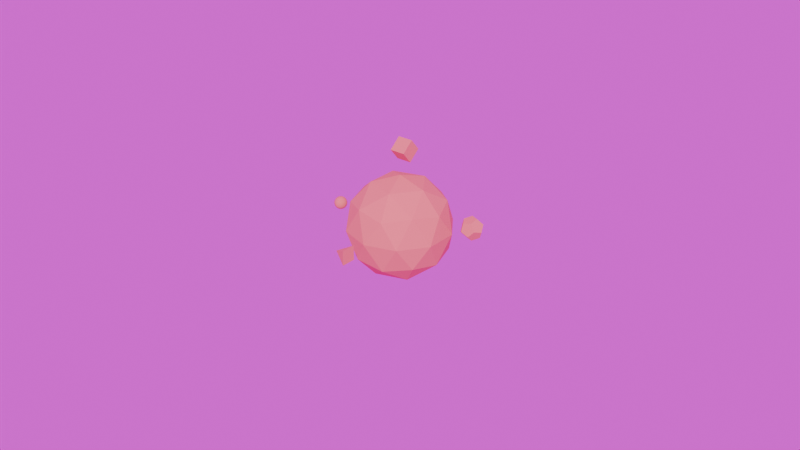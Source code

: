 # Source: egg.blend  (saved by Blender 4.5.90; exported with 4.5.12 LTS)
import bpy
from mathutils import Matrix  # noqa: F401  (used for matrix-valued properties, if any)

bpy.ops.wm.read_factory_settings(use_empty=True)
scene = bpy.context.scene
scene.name = 'Scene'

# ---- collections
col_egg = bpy.data.collections.new('egg'); scene.collection.children.link(col_egg)

# ---- images (referenced by path relative to the original .blend; pixels are not part of the script)
import os
ASSET_DIR = os.environ.get("B2B_ASSET_DIR", "")  # directory of the original .blend (textures are referenced by path, not embedded)
HERE = os.path.dirname(os.path.abspath(__file__))  # packed textures are extracted next to this script under _unpacked/

def load_image(name, relpath, width, height, colorspace="sRGB"):
    """Load a texture the original file referenced (path relative to the .blend, or extracted next to this script)."""
    p = next((c for c in (os.path.join(HERE, relpath), os.path.join(ASSET_DIR, relpath)) if relpath and os.path.exists(c)), "")
    if p:
        img = bpy.data.images.load(p, check_existing=True)
        img.name = name
    else:  # same state as the original file: an image datablock whose file is absent (Cycles renders it pink)
        img = bpy.data.images.new(name, width, height)
        img.source = "FILE"
        img.filepath = "//" + (relpath or name)
    img.colorspace_settings.name = colorspace
    return img
img_bambanani_sunset_4k_exr = load_image('bambanani_sunset_4k.exr', 'bambanani_sunset_4k.exr', 1024, 1024, 'Linear Rec.709')

# ---- materials (node trees are filled in below, after node groups)
mat_egg = bpy.data.materials.new('egg')

# ---- material node trees
mat_egg.use_nodes = True; mat_egg.node_tree.nodes.clear()
_N = mat_egg.node_tree.nodes; _L = mat_egg.node_tree.links
n0 = _N.new('ShaderNodeBsdfPrincipled'); n0.name = 'Principled BSDF'; n0.location = (-200, 100)
n0.inputs[0].default_value = (0.8005, 0.2347, 0.1845, 1.0)
n0.inputs[2].default_value = 1.0
n1 = _N.new('ShaderNodeOutputMaterial'); n1.name = 'Material Output'; n1.location = (200, 100)
_L.new(n0.outputs[0], n1.inputs[0])
n1.is_active_output = True

# ---- world
world_world = bpy.data.worlds.new('World'); scene.world = world_world
world_world.use_nodes = True; world_world.node_tree.nodes.clear()
_N = world_world.node_tree.nodes; _L = world_world.node_tree.links
n0 = _N.new('ShaderNodeOutputWorld'); n0.name = 'World Output'; n0.location = (200, 100)
n1 = _N.new('ShaderNodeBackground'); n1.name = 'Background'; n1.location = (-200, 100)
n2 = _N.new('ShaderNodeTexEnvironment'); n2.name = 'Environment Texture'; n2.location = (-490, 60)
n2.image = img_bambanani_sunset_4k_exr
_L.new(n1.outputs[0], n0.inputs[0])
_L.new(n2.outputs[0], n1.inputs[0])
n0.is_active_output = True
world_world.color = (0.05088, 0.05088, 0.05088)
world_world.sun_shadow_jitter_overblur = 0.0

# ---- meshes
me_icosphere = bpy.data.meshes.new('Icosphere')
me_icosphere.from_pydata([(0.0, 0.0, -1.0), (0.7236, -0.5257, -0.4472), (-0.2764, -0.8506, -0.4472), (-0.8944, 0.0, -0.4472), (-0.2764, 0.8506, -0.4472), (0.7236, 0.5257, -0.4472), (0.2764, -0.8506, 0.4472), (-0.7236, -0.5257, 0.4472), (-0.7236, 0.5257, 0.4472), (0.2764, 0.8506, 0.4472), (0.8944, 0.0, 0.4472), (0.0, 0.0, 1.0), (-0.1625, -0.5, -0.8507), (0.4253, -0.309, -0.8507), (0.2629, -0.809, -0.5257), (0.8506, 0.0, -0.5257), (0.4253, 0.309, -0.8507), (-0.5257, 0.0, -0.8507), (-0.6882, -0.5, -0.5257), (-0.1625, 0.5, -0.8507), (-0.6882, 0.5, -0.5257), (0.2629, 0.809, -0.5257), (0.9511, -0.309, 0.0), (0.9511, 0.309, 0.0), (0.0, -1.0, 0.0), (0.5878, -0.809, 0.0), (-0.9511, -0.309, 0.0), (-0.5878, -0.809, 0.0), (-0.5878, 0.809, 0.0), (-0.9511, 0.309, 0.0), (0.5878, 0.809, 0.0), (0.0, 1.0, 0.0), (0.6882, -0.5, 0.5257), (-0.2629, -0.809, 0.5257), (-0.8506, 0.0, 0.5257), (-0.2629, 0.809, 0.5257), (0.6882, 0.5, 0.5257), (0.1625, -0.5, 0.8507), (0.5257, 0.0, 0.8507), (-0.4253, -0.309, 0.8507), (-0.4253, 0.309, 0.8507), (0.1625, 0.5, 0.8507)], [], [(0, 13, 12), (1, 13, 15), (0, 12, 17), (0, 17, 19), (0, 19, 16), (1, 15, 22), (2, 14, 24), (3, 18, 26), (4, 20, 28), (5, 21, 30), (1, 22, 25), (2, 24, 27), (3, 26, 29), (4, 28, 31), (5, 30, 23), (6, 32, 37), (7, 33, 39), (8, 34, 40), (9, 35, 41), (10, 36, 38), (38, 41, 11), (38, 36, 41), (36, 9, 41), (41, 40, 11), (41, 35, 40), (35, 8, 40), (40, 39, 11), (40, 34, 39), (34, 7, 39), (39, 37, 11), (39, 33, 37), (33, 6, 37), (37, 38, 11), (37, 32, 38), (32, 10, 38), (23, 36, 10), (23, 30, 36), (30, 9, 36), (31, 35, 9), (31, 28, 35), (28, 8, 35), (29, 34, 8), (29, 26, 34), (26, 7, 34), (27, 33, 7), (27, 24, 33), (24, 6, 33), (25, 32, 6), (25, 22, 32), (22, 10, 32), (30, 31, 9), (30, 21, 31), (21, 4, 31), (28, 29, 8), (28, 20, 29), (20, 3, 29), (26, 27, 7), (26, 18, 27), (18, 2, 27), (24, 25, 6), (24, 14, 25), (14, 1, 25), (22, 23, 10), (22, 15, 23), (15, 5, 23), (16, 21, 5), (16, 19, 21), (19, 4, 21), (19, 20, 4), (19, 17, 20), (17, 3, 20), (17, 18, 3), (17, 12, 18), (12, 2, 18), (15, 16, 5), (15, 13, 16), (13, 0, 16), (12, 14, 2), (12, 13, 14), (13, 1, 14)])
_uv = me_icosphere.uv_layers.new(name='UVMap')
_uv.uv.foreach_set('vector', [0.1818, 0.0, 0.2273, 0.07873, 0.1364, 0.07873, 0.2727, 0.1575, 0.3182, 0.07873, 0.3636, 0.1575, 0.9091, 0.0, 0.9545, 0.07873, 0.8636, 0.07873, 0.7273, 0.0, 0.7727, 0.07873, 0.6818, 0.07873, 0.5455, 0.0, 0.5909, 0.07873, 0.5, 0.07873, 0.2727, 0.1575, 0.3636, 0.1575, 0.3182, 0.2362, 0.09091, 0.1575, 0.1818, 0.1575, 0.1364, 0.2362, 0.8182, 0.1575, 0.9091, 0.1575, 0.8636, 0.2362, 0.6364, 0.1575, 0.7273, 0.1575, 0.6818, 0.2362, 0.4545, 0.1575, 0.5455, 0.1575, 0.5, 0.2362, 0.2727, 0.1575, 0.3182, 0.2362, 0.2273, 0.2362, 0.09091, 0.1575, 0.1364, 0.2362, 0.04546, 0.2362, 0.8182, 0.1575, 0.8636, 0.2362, 0.7727, 0.2362, 0.6364, 0.1575, 0.6818, 0.2362, 0.5909, 0.2362, 0.4545, 0.1575, 0.5, 0.2362, 0.4091, 0.2362, 0.1818, 0.3149, 0.2727, 0.3149, 0.2273, 0.3937, 0.0, 0.3149, 0.09091, 0.3149, 0.04546, 0.3937, 0.7273, 0.3149, 0.8182, 0.3149, 0.7727, 0.3937, 0.5455, 0.3149, 0.6364, 0.3149, 0.5909, 0.3937, 0.3636, 0.3149, 0.4545, 0.3149, 0.4091, 0.3937, 0.4091, 0.3937, 0.5, 0.3937, 0.4545, 0.4724, 0.4091, 0.3937, 0.4545, 0.3149, 0.5, 0.3937, 0.4545, 0.3149, 0.5455, 0.3149, 0.5, 0.3937, 0.5909, 0.3937, 0.6818, 0.3937, 0.6364, 0.4724, 0.5909, 0.3937, 0.6364, 0.3149, 0.6818, 0.3937, 0.6364, 0.3149, 0.7273, 0.3149, 0.6818, 0.3937, 0.7727, 0.3937, 0.8636, 0.3937, 0.8182, 0.4724, 0.7727, 0.3937, 0.8182, 0.3149, 0.8636, 0.3937, 0.8182, 0.3149, 0.9091, 0.3149, 0.8636, 0.3937, 0.04546, 0.3937, 0.1364, 0.3937, 0.09091, 0.4724, 0.04546, 0.3937, 0.09091, 0.3149, 0.1364, 0.3937, 0.09091, 0.3149, 0.1818, 0.3149, 0.1364, 0.3937, 0.2273, 0.3937, 0.3182, 0.3937, 0.2727, 0.4724, 0.2273, 0.3937, 0.2727, 0.3149, 0.3182, 0.3937, 0.2727, 0.3149, 0.3636, 0.3149, 0.3182, 0.3937, 0.4091, 0.2362, 0.4545, 0.3149, 0.3636, 0.3149, 0.4091, 0.2362, 0.5, 0.2362, 0.4545, 0.3149, 0.5, 0.2362, 0.5455, 0.3149, 0.4545, 0.3149, 0.5909, 0.2362, 0.6364, 0.3149, 0.5455, 0.3149, 0.5909, 0.2362, 0.6818, 0.2362, 0.6364, 0.3149, 0.6818, 0.2362, 0.7273, 0.3149, 0.6364, 0.3149, 0.7727, 0.2362, 0.8182, 0.3149, 0.7273, 0.3149, 0.7727, 0.2362, 0.8636, 0.2362, 0.8182, 0.3149, 0.8636, 0.2362, 0.9091, 0.3149, 0.8182, 0.3149, 0.04546, 0.2362, 0.09091, 0.3149, 0.0, 0.3149, 0.04546, 0.2362, 0.1364, 0.2362, 0.09091, 0.3149, 0.1364, 0.2362, 0.1818, 0.3149, 0.09091, 0.3149, 0.2273, 0.2362, 0.2727, 0.3149, 0.1818, 0.3149, 0.2273, 0.2362, 0.3182, 0.2362, 0.2727, 0.3149, 0.3182, 0.2362, 0.3636, 0.3149, 0.2727, 0.3149, 0.5, 0.2362, 0.5909, 0.2362, 0.5455, 0.3149, 0.5, 0.2362, 0.5455, 0.1575, 0.5909, 0.2362, 0.5455, 0.1575, 0.6364, 0.1575, 0.5909, 0.2362, 0.6818, 0.2362, 0.7727, 0.2362, 0.7273, 0.3149, 0.6818, 0.2362, 0.7273, 0.1575, 0.7727, 0.2362, 0.7273, 0.1575, 0.8182, 0.1575, 0.7727, 0.2362, 0.8636, 0.2362, 0.9545, 0.2362, 0.9091, 0.3149, 0.8636, 0.2362, 0.9091, 0.1575, 0.9545, 0.2362, 0.9091, 0.1575, 1.0, 0.1575, 0.9545, 0.2362, 0.1364, 0.2362, 0.2273, 0.2362, 0.1818, 0.3149, 0.1364, 0.2362, 0.1818, 0.1575, 0.2273, 0.2362, 0.1818, 0.1575, 0.2727, 0.1575, 0.2273, 0.2362, 0.3182, 0.2362, 0.4091, 0.2362, 0.3636, 0.3149, 0.3182, 0.2362, 0.3636, 0.1575, 0.4091, 0.2362, 0.3636, 0.1575, 0.4545, 0.1575, 0.4091, 0.2362, 0.5, 0.07873, 0.5455, 0.1575, 0.4545, 0.1575, 0.5, 0.07873, 0.5909, 0.07873, 0.5455, 0.1575, 0.5909, 0.07873, 0.6364, 0.1575, 0.5455, 0.1575, 0.6818, 0.07873, 0.7273, 0.1575, 0.6364, 0.1575, 0.6818, 0.07873, 0.7727, 0.07873, 0.7273, 0.1575, 0.7727, 0.07873, 0.8182, 0.1575, 0.7273, 0.1575, 0.8636, 0.07873, 0.9091, 0.1575, 0.8182, 0.1575, 0.8636, 0.07873, 0.9545, 0.07873, 0.9091, 0.1575, 0.9545, 0.07873, 1.0, 0.1575, 0.9091, 0.1575, 0.3636, 0.1575, 0.4091, 0.07873, 0.4545, 0.1575, 0.3636, 0.1575, 0.3182, 0.07873, 0.4091, 0.07873, 0.3182, 0.07873, 0.3636, 0.0, 0.4091, 0.07873, 0.1364, 0.07873, 0.1818, 0.1575, 0.09091, 0.1575, 0.1364, 0.07873, 0.2273, 0.07873, 0.1818, 0.1575, 0.2273, 0.07873, 0.2727, 0.1575, 0.1818, 0.1575])
me_icosphere.materials.append(mat_egg)
me_icosphere.update()
me_sphere = bpy.data.meshes.new('Sphere')
me_sphere.from_pydata([(-1.414, 1.0, 2.384e-07), (9.537e-07, 1.0, -1.414), (9.537e-07, 1.0, 1.414), (1.414, 1.0, 2.384e-07), (-1.414, -1.0, -2.384e-07), (-4.768e-07, -1.0, -1.414), (-4.768e-07, -1.0, 1.414), (1.414, -1.0, -2.384e-07)], [], [(0, 4, 6, 2), (5, 1, 3, 7), (5, 4, 0, 1), (7, 6, 4, 5), (3, 2, 6, 7), (1, 0, 2, 3)])
_uv = me_sphere.uv_layers.new(name='UVMap')
_uv.uv.foreach_set('vector', [0.375, 0.0, 0.625, 0.0, 0.625, 0.25, 0.375, 0.25, 0.375, 0.25, 0.625, 0.25, 0.625, 0.5, 0.375, 0.5, 0.375, 0.5, 0.625, 0.5, 0.625, 0.75, 0.375, 0.75, 0.375, 0.75, 0.625, 0.75, 0.625, 1.0, 0.375, 1.0, 0.125, 0.5, 0.375, 0.5, 0.375, 0.75, 0.125, 0.75, 0.625, 0.5, 0.875, 0.5, 0.875, 0.75, 0.625, 0.75])
me_sphere.materials.append(mat_egg)
me_sphere.update()
me_sphere_001 = bpy.data.meshes.new('Sphere.001')
me_sphere_001.from_pydata([(0.03316, -0.01423, 0.04959), (0.03185, -0.002601, 0.05235), (0.02931, 0.009127, 0.05309), (0.02564, 0.0205, 0.0518), (0.02099, 0.03109, 0.04851), (0.02284, 0.03176, 0.04723), (0.02927, 0.02181, 0.04928), (0.03457, 0.01102, 0.04944), (0.03855, -0.0001952, 0.0477), (0.04104, -0.0114, 0.04412), (0.04196, -0.02217, 0.03885), (0.04126, -0.03208, 0.03209), (0.03898, -0.04076, 0.02409), (0.0352, -0.04788, 0.01517), (0.03007, -0.05316, 0.005661), (0.02378, -0.05639, -0.004063), (0.01658, -0.05745, -0.01363), (0.008738, -0.05631, -0.02268), (0.0005633, -0.05301, -0.03085), (-0.007633, -0.04766, -0.03784), (-0.006077, -0.04669, -0.0393), (0.003616, -0.05111, -0.03372), (0.01317, -0.05355, -0.02684), (0.02222, -0.05394, -0.01893), (0.03041, -0.05226, -0.0103), (0.03744, -0.04856, -0.001266), (0.04302, -0.04301, 0.007814), (0.04696, -0.03579, 0.01659), (0.04908, -0.02721, 0.02474), (0.04933, -0.01758, 0.03193), (0.04767, -0.007268, 0.03789), (0.04419, 0.003319, 0.0424), (0.03901, 0.01378, 0.04528), (0.03232, 0.02371, 0.04641), (0.0244, 0.03273, 0.04577), (0.0256, 0.03396, 0.04418), (0.03469, 0.02614, 0.0433), (0.04243, 0.0173, 0.04076), (0.04855, 0.007805, 0.03665), (0.05281, -0.001992, 0.03113), (0.05503, -0.01171, 0.02441), (0.05514, -0.02098, 0.01676), (0.05313, -0.02945, 0.008458), (0.04908, -0.03678, -0.0001649), (0.04314, -0.0427, -0.008782), (0.03554, -0.04698, -0.01706), (0.02658, -0.04945, -0.02468), (0.0166, -0.05003, -0.03136), (0.005978, -0.04868, -0.03683), (-0.004872, -0.04546, -0.04089), (-0.004066, -0.044, -0.04254), (0.007559, -0.04582, -0.04007), (0.01889, -0.04587, -0.03606), (0.0295, -0.04417, -0.03067), (0.03898, -0.04076, -0.0241), (0.04696, -0.03579, -0.0166), (0.05313, -0.02945, -0.008463), (0.05726, -0.02197, -2.309e-06), (0.05919, -0.01365, 0.008458), (0.05885, -0.004806, 0.01659), (0.05624, 0.004225, 0.02409), (0.05147, 0.01309, 0.03066), (0.04473, 0.02146, 0.03606), (0.03627, 0.029, 0.04006), (0.02641, 0.03542, 0.04253), (0.02679, 0.03705, 0.04088), (0.03701, 0.03218, 0.03683), (0.0458, 0.02608, 0.03136), (0.05284, 0.01898, 0.02468), (0.05785, 0.01114, 0.01706), (0.06063, 0.002882, 0.008777), (0.06108, -0.00549, 0.0001602), (0.05919, -0.01365, -0.008463), (0.05502, -0.02129, -0.01676), (0.04874, -0.02811, -0.02441), (0.04058, -0.03385, -0.03113), (0.03087, -0.03828, -0.03665), (0.01997, -0.04125, -0.04076), (0.008298, -0.04263, -0.04331), (-0.00369, -0.04237, -0.04419), (-0.003757, -0.04065, -0.04577), (0.008166, -0.03925, -0.04642), (0.01978, -0.03634, -0.04528), (0.03063, -0.03203, -0.0424), (0.0403, -0.02649, -0.03789), (0.04842, -0.01993, -0.03193), (0.05469, -0.01261, -0.02474), (0.05885, -0.004806, -0.0166), (0.06075, 0.003185, -0.007819), (0.06031, 0.01105, 0.001261), (0.05756, 0.0185, 0.01029), (0.0526, 0.02523, 0.01893), (0.04561, 0.03099, 0.02684), (0.03687, 0.03557, 0.03371), (0.02672, 0.03877, 0.03929), (0.02621, 0.04053, 0.03783), (0.03588, 0.03902, 0.03084), (0.04416, 0.03601, 0.02267), (0.05075, 0.03162, 0.01363), (0.05539, 0.02601, 0.004058), (0.05791, 0.0194, -0.005666), (0.05819, 0.01204, -0.01517), (0.05624, 0.004225, -0.0241), (0.05213, -0.003756, -0.03209), (0.04602, -0.01159, -0.03886), (0.03813, -0.01898, -0.04413), (0.02878, -0.02564, -0.0477), (0.01833, -0.03132, -0.04945), (0.00717, -0.03579, -0.04929), (-0.004265, -0.03889, -0.04724), (-0.005195, -0.03716, -0.04852), (0.005345, -0.0324, -0.0518), (0.01568, -0.02639, -0.0531), (0.02541, -0.01937, -0.05235), (0.03417, -0.01161, -0.04959), (0.04161, -0.003399, -0.04493), (0.04745, 0.004942, -0.03854), (0.05147, 0.01309, -0.03067), (0.05352, 0.02074, -0.02162), (0.0535, 0.02759, -0.01174), (0.05143, 0.03338, -0.001406), (0.04738, 0.03789, 0.008979), (0.04152, 0.04094, 0.01902), (0.03405, 0.04242, 0.02833), (0.02528, 0.04226, 0.03655), (0.02396, 0.0439, 0.0355), (0.03147, 0.04562, 0.02626), (0.03777, 0.04559, 0.01602), (0.04261, 0.0438, 0.005166), (0.04582, 0.04034, -0.00589), (0.04727, 0.03532, -0.01672), (0.0469, 0.02894, -0.02691), (0.04473, 0.02146, -0.03606), (0.04084, 0.01315, -0.04383), (0.03538, 0.004329, -0.04991), (0.02856, -0.004654, -0.05408), (0.02064, -0.01346, -0.05616), (0.01193, -0.02174, -0.05609), (0.002764, -0.0292, -0.05387), (-0.006511, -0.03553, -0.04957), (-0.008162, -0.03405, -0.05035), (-0.0004747, -0.02631, -0.0554), (0.007231, -0.01756, -0.05832), (0.01466, -0.008126, -0.059), (0.02152, 0.001616, -0.05741), (0.02756, 0.0113, -0.05361), (0.03254, 0.02054, -0.04776), (0.03627, 0.029, -0.04007), (0.0386, 0.03634, -0.03084), (0.03945, 0.04228, -0.02042), (0.03879, 0.0466, -0.009223), (0.03663, 0.04913, 0.002332), (0.03307, 0.04977, 0.0138), (0.02823, 0.0485, 0.02473), (0.02231, 0.04537, 0.03471), (0.02039, 0.04662, 0.03423), (0.02446, 0.05096, 0.02379), (0.02759, 0.05334, 0.01243), (0.02966, 0.05368, 0.0005869), (0.03059, 0.05195, -0.01127), (0.03034, 0.04822, -0.0227), (0.02893, 0.04264, -0.03326), (0.02641, 0.03542, -0.04254), (0.02287, 0.02684, -0.05018), (0.01845, 0.01723, -0.05589), (0.01333, 0.006959, -0.05946), (0.007688, -0.003582, -0.06074), (0.001754, -0.01399, -0.05969), (-0.004247, -0.02385, -0.05635), (-0.01009, -0.0328, -0.05083), (-0.01221, -0.03181, -0.051), (-0.008408, -0.02191, -0.05666), (-0.004286, -0.01117, -0.06015), (5.548e-07, -1.153e-06, -0.06133), (0.004287, 0.01117, -0.06015), (0.008409, 0.02191, -0.05666), (0.01221, 0.03181, -0.051), (0.01554, 0.04049, -0.04337), (0.01827, 0.04761, -0.03408), (0.0203, 0.0529, -0.02347), (0.02155, 0.05616, -0.01197), (0.02197, 0.05726, -2.307e-06), (0.02155, 0.05616, 0.01196), (0.0203, 0.0529, 0.02347), (0.01827, 0.04761, 0.03407), (0.01603, 0.04829, 0.03423), (0.01591, 0.05424, 0.02379), (0.01518, 0.05811, 0.01243), (0.01386, 0.05974, 0.0005869), (0.01201, 0.05908, -0.01127), (0.009703, 0.05614, -0.0227), (0.00702, 0.05105, -0.03326), (0.004067, 0.044, -0.04254), (0.0009584, 0.03525, -0.05018), (-0.002188, 0.02515, -0.05589), (-0.005249, 0.01409, -0.05946), (-0.008109, 0.00248, -0.06074), (-0.01066, -0.009223, -0.05969), (-0.0128, -0.02057, -0.05635), (-0.01444, -0.03113, -0.05083), (-0.01671, -0.03077, -0.05035), (-0.01725, -0.01988, -0.0554), (-0.01712, -0.008213, -0.05832), (-0.01633, 0.003765, -0.059), (-0.01492, 0.0156, -0.05741), (-0.01293, 0.02683, -0.05361), (-0.01044, 0.03703, -0.04776), (-0.007558, 0.04581, -0.04007), (-0.004382, 0.05283, -0.03084), (-0.001037, 0.05782, -0.02042), (0.002347, 0.06059, -0.009222), (0.005641, 0.06102, 0.002332), (0.008719, 0.05912, 0.0138), (0.01146, 0.05494, 0.02473), (0.01376, 0.04865, 0.03471), (0.01155, 0.04866, 0.0355), (0.007124, 0.05496, 0.02626), (0.002422, 0.05915, 0.01602), (-0.002374, 0.06106, 0.005166), (-0.007078, 0.06063, -0.00589), (-0.01151, 0.05787, -0.01672), (-0.0155, 0.05289, -0.02691), (-0.01889, 0.04587, -0.03606), (-0.02156, 0.03709, -0.04383), (-0.0234, 0.02688, -0.04991), (-0.02434, 0.01565, -0.05408), (-0.02435, 0.003805, -0.05616), (-0.02341, -0.008181, -0.05609), (-0.02158, -0.01985, -0.05387), (-0.01892, -0.03076, -0.04957), (-0.02099, -0.0311, -0.04852), (-0.02564, -0.02051, -0.0518), (-0.02931, -0.009129, -0.0531), (-0.03185, 0.002599, -0.05235), (-0.03316, 0.01423, -0.04959), (-0.0332, 0.02531, -0.04493), (-0.03197, 0.03542, -0.03854), (-0.0295, 0.04416, -0.03067), (-0.0259, 0.05122, -0.02162), (-0.02131, 0.0563, -0.01174), (-0.0159, 0.05922, -0.001406), (-0.009875, 0.05986, 0.008979), (-0.003472, 0.0582, 0.01902), (0.003064, 0.05431, 0.02833), (0.009483, 0.04833, 0.03655), (0.007634, 0.04766, 0.03783), (-0.0005621, 0.053, 0.03084), (-0.008737, 0.05631, 0.02267), (-0.01658, 0.05745, 0.01363), (-0.02378, 0.05639, 0.004058), (-0.03007, 0.05315, -0.005666), (-0.0352, 0.04788, -0.01517), (-0.03898, 0.04076, -0.0241), (-0.04126, 0.03208, -0.03209), (-0.04196, 0.02216, -0.03886), (-0.04104, 0.0114, -0.04413), (-0.03855, 0.0001929, -0.0477), (-0.03457, -0.01102, -0.04945), (-0.02927, -0.02181, -0.04929), (-0.02284, -0.03176, -0.04724), (-0.0244, -0.03273, -0.04577), (-0.03232, -0.02371, -0.04642), (-0.039, -0.01378, -0.04528), (-0.04419, -0.003321, -0.0424), (-0.04767, 0.007266, -0.03789), (-0.04933, 0.01757, -0.03193), (-0.04908, 0.02721, -0.02474), (-0.04695, 0.03579, -0.0166), (-0.04302, 0.043, -0.007819), (-0.03744, 0.04856, 0.001261), (-0.03041, 0.05225, 0.01029), (-0.02222, 0.05394, 0.01893), (-0.01317, 0.05355, 0.02684), (-0.003615, 0.0511, 0.03371), (0.006078, 0.04669, 0.03929), (0.004873, 0.04545, 0.04088), (-0.005977, 0.04867, 0.03683), (-0.0166, 0.05002, 0.03136), (-0.02658, 0.04945, 0.02468), (-0.03554, 0.04698, 0.01706), (-0.04314, 0.0427, 0.008777), (-0.04908, 0.03678, 0.0001602), (-0.05313, 0.02945, -0.008463), (-0.05514, 0.02098, -0.01676), (-0.05503, 0.01171, -0.02441), (-0.05281, 0.00199, -0.03113), (-0.04855, -0.007808, -0.03665), (-0.04243, -0.01731, -0.04076), (-0.03468, -0.02614, -0.04331), (-0.0256, -0.03397, -0.04419), (-0.02641, -0.03543, -0.04254), (-0.03627, -0.029, -0.04007), (-0.04473, -0.02146, -0.03606), (-0.05147, -0.01309, -0.03067), (-0.05624, -0.004227, -0.0241), (-0.05885, 0.004804, -0.0166), (-0.05919, 0.01365, -0.008463), (-0.05726, 0.02197, -2.304e-06), (-0.05313, 0.02945, 0.008458), (-0.04695, 0.03579, 0.01659), (-0.03898, 0.04076, 0.02409), (-0.0295, 0.04416, 0.03066), (-0.01889, 0.04587, 0.03606), (-0.007558, 0.04581, 0.04006), (0.004067, 0.044, 0.04253), (0.003691, 0.04237, 0.04418), (-0.008297, 0.04263, 0.0433), (-0.01997, 0.04125, 0.04076), (-0.03087, 0.03828, 0.03665), (-0.04058, 0.03384, 0.03113), (-0.04874, 0.0281, 0.02441), (-0.05502, 0.02129, 0.01676), (-0.05919, 0.01365, 0.008458), (-0.06108, 0.005488, -0.0001649), (-0.06063, -0.002884, -0.008782), (-0.05785, -0.01115, -0.01706), (-0.05284, -0.01898, -0.02468), (-0.0458, -0.02608, -0.03136), (-0.037, -0.03218, -0.03683), (-0.02678, -0.03705, -0.04089), (-0.02672, -0.03877, -0.0393), (-0.03687, -0.03557, -0.03372), (-0.04561, -0.031, -0.02684), (-0.0526, -0.02523, -0.01893), (-0.05756, -0.0185, -0.0103), (-0.06031, -0.01106, -0.001266), (-0.06075, -0.003188, 0.007814), (-0.05885, 0.004804, 0.01659), (-0.05468, 0.01261, 0.02474), (-0.04842, 0.01993, 0.03193), (-0.0403, 0.02649, 0.03789), (-0.03062, 0.03203, 0.0424), (-0.01977, 0.03633, 0.04528), (-0.008165, 0.03924, 0.04641), (0.003758, 0.04065, 0.04577), (0.004266, 0.03889, 0.04723), (-0.007168, 0.03579, 0.04928), (-0.01833, 0.03132, 0.04944), (-0.02878, 0.02564, 0.0477), (-0.03813, 0.01898, 0.04412), (-0.04601, 0.01159, 0.03885), (-0.05213, 0.003753, 0.03209), (-0.05624, -0.004227, 0.02409), (-0.05819, -0.01204, 0.01517), (-0.0579, -0.0194, 0.005661), (-0.05539, -0.02601, -0.004063), (-0.05075, -0.03162, -0.01363), (-0.04416, -0.03601, -0.02268), (-0.03588, -0.03902, -0.03085), (-0.02621, -0.04054, -0.03784), (-0.02528, -0.04227, -0.03655), (-0.03405, -0.04242, -0.02833), (-0.04151, -0.04094, -0.01902), (-0.04738, -0.03789, -0.008984), (-0.05143, -0.03338, 0.001401), (-0.0535, -0.02759, 0.01173), (-0.05352, -0.02074, 0.02161), (-0.05147, -0.01309, 0.03066), (-0.04745, -0.004944, 0.03853), (-0.04161, 0.003396, 0.04492), (-0.03417, 0.01161, 0.04959), (-0.02541, 0.01937, 0.05235), (-0.01568, 0.02639, 0.05309), (-0.005344, 0.03239, 0.0518), (0.005196, 0.03716, 0.04851), (0.006512, 0.03552, 0.04957), (-0.002763, 0.02919, 0.05386), (-0.01193, 0.02174, 0.05609), (-0.02064, 0.01346, 0.05616), (-0.02856, 0.004651, 0.05407), (-0.03538, -0.004332, 0.04991), (-0.04084, -0.01315, 0.04382), (-0.04473, -0.02146, 0.03606), (-0.0469, -0.02895, 0.0269), (-0.04727, -0.03532, 0.01672), (-0.04582, -0.04034, 0.005886), (-0.04261, -0.0438, -0.00517), (-0.03777, -0.04559, -0.01603), (-0.03147, -0.04562, -0.02627), (-0.02396, -0.0439, -0.0355), (-0.01554, -0.04049, -0.04337), (-0.02231, -0.04537, -0.03472), (-0.02823, -0.0485, -0.02474), (-0.03307, -0.04978, -0.0138), (-0.03663, -0.04914, -0.002337), (-0.03878, -0.04661, 0.009218), (-0.03945, -0.04229, 0.02042), (-0.0386, -0.03634, 0.03083), (-0.03627, -0.029, 0.04006), (-0.03254, -0.02054, 0.04775), (-0.02756, -0.0113, 0.05361), (-0.02152, -0.001618, 0.0574), (-0.01466, 0.008124, 0.05899), (-0.00723, 0.01755, 0.05832), (0.0004758, 0.02631, 0.0554), (0.008163, 0.03405, 0.05035), (0.01554, 0.04049, 0.04336), (0.01009, 0.0328, 0.05083), (0.004248, 0.02385, 0.05634), (-0.001753, 0.01398, 0.05969), (-0.007687, 0.00358, 0.06074), (-0.01333, -0.006961, 0.05946), (-0.01845, -0.01723, 0.05589), (-0.02287, -0.02685, 0.05017), (-0.02641, -0.03543, 0.04253), (-0.02893, -0.04264, 0.03325), (-0.03034, -0.04822, 0.0227), (-0.03059, -0.05195, 0.01127), (-0.02966, -0.05368, -0.0005915), (-0.02759, -0.05335, -0.01243), (-0.02446, -0.05096, -0.02379), (-0.02039, -0.04662, -0.03424), (-0.01827, -0.04761, -0.03408), (-0.0203, -0.0529, -0.02347), (-0.02155, -0.05616, -0.01197), (-0.02197, -0.05726, -2.305e-06), (-0.02155, -0.05616, 0.01196), (-0.0203, -0.0529, 0.02347), (-0.01827, -0.04761, 0.03407), (-0.01554, -0.04049, 0.04336), (-0.01221, -0.03181, 0.05099), (-0.004286, -0.01117, 0.06015), (5.548e-07, -1.153e-06, 0.06133), (0.004287, 0.01117, 0.06015), (0.008409, 0.02191, 0.05666), (0.01221, 0.03181, 0.05099), (0.0332, -0.02531, 0.04492), (0.03197, -0.03542, 0.03853), (0.0295, -0.04417, 0.03066), (0.02591, -0.05122, 0.02161), (0.02131, -0.0563, 0.01173), (0.0159, -0.05922, 0.001401), (0.009876, -0.05986, -0.008984), (0.003474, -0.0582, -0.01902), (-0.003063, -0.05431, -0.02833), (-0.009481, -0.04833, -0.03655), (0.02434, -0.01565, 0.05407), (0.02435, -0.003808, 0.05616), (0.02342, 0.008179, 0.05609), (0.02158, 0.01985, 0.05386), (0.01892, 0.03076, 0.04957), (0.0234, -0.02689, 0.04991), (0.02156, -0.03709, 0.04382), (0.01889, -0.04587, 0.03606), (0.0155, -0.05289, 0.0269), (0.01151, -0.05788, 0.01672), (0.007079, -0.06064, 0.005886), (0.002375, -0.06107, -0.00517), (-0.00242, -0.05915, -0.01603), (-0.007123, -0.05496, -0.02627), (-0.01155, -0.04866, -0.0355), (0.01492, -0.0156, 0.0574), (0.01633, -0.003767, 0.05899), (0.01712, 0.008211, 0.05832), (0.01725, 0.01987, 0.0554), (0.01671, 0.03077, 0.05035), (0.01293, -0.02683, 0.05361), (0.01044, -0.03704, 0.04775), (0.007559, -0.04582, 0.04006), (0.004383, -0.05283, 0.03083), (0.001038, -0.05782, 0.02042), (-0.002346, -0.06059, 0.009218), (-0.00564, -0.06103, -0.002337), (-0.008718, -0.05912, -0.0138), (-0.01146, -0.05494, -0.02474), (-0.01376, -0.04865, -0.03472), (0.005251, -0.01409, 0.05946), (0.008111, -0.002482, 0.06074), (0.01066, 0.00922, 0.05969), (0.0128, 0.02057, 0.05634), (0.01444, 0.03113, 0.05083), (0.002189, -0.02515, 0.05589), (-0.0009573, -0.03525, 0.05017), (-0.004066, -0.044, 0.04253), (-0.007019, -0.05105, 0.03325), (-0.009702, -0.05614, 0.0227), (-0.01201, -0.05908, 0.01127), (-0.01386, -0.05974, -0.0005915), (-0.01518, -0.05811, -0.01243), (-0.01591, -0.05424, -0.02379), (-0.01603, -0.0483, -0.03424), (-0.008408, -0.02191, 0.05666)], [], [(437, 438, 453, 452), (474, 473, 419, 418), (448, 447, 462, 463), (477, 476, 416, 415), (445, 444, 459, 460), (476, 475, 417, 416), (457, 456, 471, 472), (439, 440, 455, 454), (480, 479, 413, 412), (459, 458, 473, 474), (380, 480, 412), (468, 469, 424, 423), (465, 464, 479, 480), (471, 466, 421, 481), (453, 454, 469, 468), (472, 471, 481, 420), (449, 448, 463, 464), (462, 461, 476, 477), (444, 443, 458, 459), (461, 460, 475, 476), (436, 437, 452, 451), (464, 463, 478, 479), (446, 445, 460, 461), (460, 459, 474, 475), (454, 455, 470, 469), (440, 396, 455), (380, 465, 480), (463, 462, 477, 478), (452, 453, 468, 467), (451, 452, 467, 466), (380, 450, 465), (458, 457, 472, 473), (443, 442, 457, 458), (428, 427, 442, 443), (2, 3, 439, 438), (450, 449, 464, 465), (432, 431, 446, 447), (441, 436, 451, 456), (434, 433, 448, 449), (447, 446, 461, 462), (3, 4, 440, 439), (438, 439, 454, 453), (0, 1, 437, 436), (442, 441, 456, 457), (427, 426, 441, 442), (429, 428, 443, 444), (430, 429, 444, 445), (380, 435, 450), (435, 434, 449, 450), (16, 15, 431, 432), (426, 0, 436, 441), (380, 19, 435), (17, 16, 432, 433), (19, 18, 434, 435), (15, 14, 430, 431), (431, 430, 445, 446), (10, 9, 0, 426), (7, 6, 3, 2), (433, 432, 447, 448), (6, 5, 4, 3), (4, 396, 440), (11, 10, 426, 427), (1, 2, 438, 437), (14, 13, 429, 430), (30, 31, 8, 9), (9, 8, 1, 0), (24, 25, 14, 15), (13, 12, 428, 429), (20, 21, 18, 19), (8, 7, 2, 1), (26, 27, 12, 13), (18, 17, 433, 434), (33, 34, 5, 6), (5, 396, 4), (34, 396, 5), (22, 23, 16, 17), (380, 20, 19), (28, 29, 10, 11), (12, 11, 427, 428), (21, 22, 17, 18), (40, 39, 30, 29), (27, 28, 11, 12), (43, 42, 27, 26), (39, 38, 31, 30), (41, 40, 29, 28), (42, 41, 28, 27), (23, 24, 15, 16), (46, 45, 24, 23), (45, 44, 25, 24), (31, 32, 7, 8), (35, 396, 34), (32, 33, 6, 7), (380, 49, 20), (29, 30, 9, 10), (44, 43, 26, 25), (25, 26, 13, 14), (69, 68, 61, 60), (65, 396, 64), (76, 75, 54, 53), (78, 77, 52, 51), (72, 71, 58, 57), (68, 67, 62, 61), (66, 65, 64, 63), (71, 70, 59, 58), (70, 69, 60, 59), (80, 81, 78, 79), (67, 66, 63, 62), (87, 88, 71, 72), (380, 79, 50), (47, 46, 23, 22), (86, 87, 72, 73), (75, 74, 55, 54), (90, 91, 68, 69), (85, 86, 73, 74), (94, 396, 65), (100, 99, 90, 89), (84, 85, 74, 75), (37, 36, 33, 32), (103, 102, 87, 86), (81, 82, 77, 78), (380, 80, 79), (82, 83, 76, 77), (83, 84, 75, 76), (89, 90, 69, 70), (88, 89, 70, 71), (93, 94, 65, 66), (91, 92, 67, 68), (92, 93, 66, 67), (380, 109, 80), (102, 101, 88, 87), (106, 105, 84, 83), (107, 106, 83, 82), (105, 104, 85, 84), (99, 98, 91, 90), (95, 396, 94), (108, 107, 82, 81), (98, 97, 92, 91), (109, 108, 81, 80), (96, 95, 94, 93), (97, 96, 93, 92), (36, 35, 34, 33), (124, 396, 95), (104, 103, 86, 85), (101, 100, 89, 88), (112, 113, 106, 107), (110, 111, 108, 109), (114, 115, 104, 105), (117, 118, 101, 102), (48, 47, 22, 21), (122, 123, 96, 97), (123, 124, 95, 96), (115, 116, 103, 104), (380, 110, 109), (111, 112, 107, 108), (116, 117, 102, 103), (118, 119, 100, 101), (121, 122, 97, 98), (119, 120, 99, 100), (113, 114, 105, 106), (120, 121, 98, 99), (133, 132, 117, 116), (125, 396, 124), (380, 139, 110), (127, 126, 123, 122), (139, 138, 111, 110), (136, 135, 114, 113), (126, 125, 124, 123), (131, 130, 119, 118), (134, 133, 116, 115), (130, 129, 120, 119), (49, 48, 21, 20), (129, 128, 121, 120), (137, 136, 113, 112), (135, 134, 115, 114), (128, 127, 122, 121), (132, 131, 118, 117), (149, 150, 129, 130), (144, 145, 134, 135), (63, 64, 35, 36), (145, 146, 133, 134), (380, 140, 139), (138, 137, 112, 111), (146, 147, 132, 133), (141, 142, 137, 138), (152, 153, 126, 127), (154, 396, 125), (151, 152, 127, 128), (143, 144, 135, 136), (147, 148, 131, 132), (150, 151, 128, 129), (153, 154, 125, 126), (140, 141, 138, 139), (167, 166, 143, 142), (168, 167, 142, 141), (158, 157, 152, 151), (380, 169, 140), (166, 165, 144, 143), (160, 159, 150, 149), (163, 162, 147, 146), (164, 163, 146, 145), (161, 160, 149, 148), (52, 53, 46, 47), (159, 158, 151, 150), (157, 156, 153, 152), (142, 143, 136, 137), (156, 155, 154, 153), (148, 149, 130, 131), (155, 396, 154), (172, 173, 166, 167), (53, 54, 45, 46), (171, 172, 167, 168), (175, 176, 163, 164), (162, 161, 148, 147), (182, 183, 156, 157), (169, 168, 141, 140), (174, 175, 164, 165), (165, 164, 145, 144), (180, 181, 158, 159), (179, 180, 159, 160), (176, 177, 162, 163), (184, 396, 155), (173, 174, 165, 166), (183, 184, 155, 156), (177, 178, 161, 162), (194, 193, 176, 175), (178, 179, 160, 161), (198, 197, 172, 171), (197, 196, 173, 172), (189, 188, 181, 180), (193, 192, 177, 176), (191, 190, 179, 178), (380, 199, 170), (58, 59, 40, 41), (186, 185, 184, 183), (199, 198, 171, 170), (380, 170, 169), (195, 194, 175, 174), (181, 182, 157, 158), (185, 396, 184), (170, 171, 168, 169), (50, 51, 48, 49), (207, 208, 191, 192), (208, 209, 190, 191), (190, 189, 180, 179), (200, 201, 198, 199), (196, 195, 174, 173), (212, 213, 186, 187), (187, 186, 183, 182), (206, 207, 192, 193), (192, 191, 178, 177), (204, 205, 194, 195), (188, 187, 182, 181), (211, 212, 187, 188), (205, 206, 193, 194), (214, 396, 185), (202, 203, 196, 197), (380, 200, 199), (227, 226, 203, 202), (213, 214, 185, 186), (380, 229, 200), (201, 202, 197, 198), (222, 221, 208, 207), (228, 227, 202, 201), (54, 55, 44, 45), (216, 215, 214, 213), (226, 225, 204, 203), (210, 211, 188, 189), (221, 220, 209, 208), (209, 210, 189, 190), (220, 219, 210, 209), (203, 204, 195, 196), (217, 216, 213, 212), (235, 236, 223, 224), (215, 396, 214), (232, 233, 226, 227), (225, 224, 205, 204), (237, 238, 221, 222), (223, 222, 207, 206), (233, 234, 225, 226), (224, 223, 206, 205), (234, 235, 224, 225), (229, 228, 201, 200), (243, 244, 215, 216), (218, 217, 212, 211), (244, 396, 215), (219, 218, 211, 210), (56, 57, 42, 43), (236, 237, 222, 223), (252, 251, 238, 237), (230, 231, 228, 229), (259, 258, 231, 230), (240, 241, 218, 219), (257, 256, 233, 232), (239, 240, 219, 220), (64, 396, 35), (249, 248, 241, 240), (241, 242, 217, 218), (380, 230, 229), (258, 257, 232, 231), (231, 232, 227, 228), (245, 396, 244), (242, 243, 216, 217), (256, 255, 234, 233), (238, 239, 220, 221), (380, 259, 230), (255, 254, 235, 234), (265, 266, 253, 254), (250, 249, 240, 239), (273, 274, 245, 246), (251, 250, 239, 238), (269, 270, 249, 250), (248, 247, 242, 241), (261, 262, 257, 258), (254, 253, 236, 235), (260, 261, 258, 259), (253, 252, 237, 236), (51, 52, 47, 48), (268, 269, 250, 251), (247, 246, 243, 242), (246, 245, 244, 243), (275, 396, 274), (267, 268, 251, 252), (285, 284, 265, 264), (380, 260, 259), (61, 62, 37, 38), (289, 288, 261, 260), (271, 272, 247, 248), (270, 271, 248, 249), (262, 263, 256, 257), (266, 267, 252, 253), (272, 273, 246, 247), (274, 396, 245), (286, 285, 264, 263), (264, 265, 254, 255), (278, 277, 272, 271), (263, 264, 255, 256), (303, 304, 275, 276), (292, 293, 286, 287), (291, 292, 287, 288), (293, 294, 285, 286), (290, 291, 288, 289), (302, 303, 276, 277), (294, 295, 284, 285), (301, 302, 277, 278), (297, 298, 281, 282), (295, 296, 283, 284), (296, 297, 282, 283), (380, 50, 49), (282, 281, 268, 267), (299, 300, 279, 280), (380, 290, 289), (304, 396, 275), (380, 319, 290), (311, 310, 299, 298), (307, 306, 303, 302), (57, 58, 41, 42), (281, 280, 269, 268), (316, 315, 294, 293), (300, 301, 278, 279), (317, 316, 293, 292), (298, 299, 280, 281), (306, 305, 304, 303), (309, 308, 301, 300), (319, 318, 291, 290), (314, 313, 296, 295), (318, 317, 292, 291), (315, 314, 295, 294), (305, 396, 304), (332, 333, 306, 307), (310, 309, 300, 299), (329, 330, 309, 310), (308, 307, 302, 301), (331, 332, 307, 308), (330, 331, 308, 309), (328, 329, 310, 311), (333, 334, 305, 306), (326, 327, 312, 313), (320, 321, 318, 319), (62, 63, 36, 37), (284, 283, 266, 265), (323, 324, 315, 316), (313, 312, 297, 296), (327, 328, 311, 312), (312, 311, 298, 297), (337, 336, 333, 332), (347, 346, 323, 322), (55, 56, 43, 44), (287, 286, 263, 262), (335, 396, 334), (380, 320, 319), (349, 348, 321, 320), (334, 396, 305), (343, 342, 327, 326), (322, 323, 316, 317), (338, 337, 332, 331), (321, 322, 317, 318), (341, 340, 329, 328), (325, 326, 313, 314), (336, 335, 334, 333), (324, 325, 314, 315), (380, 349, 320), (352, 353, 346, 347), (344, 343, 326, 325), (358, 359, 340, 341), (339, 338, 331, 330), (351, 352, 347, 348), (342, 341, 328, 327), (354, 355, 344, 345), (345, 344, 325, 324), (59, 60, 39, 40), (279, 278, 271, 270), (346, 345, 324, 323), (348, 347, 322, 321), (360, 361, 338, 339), (340, 339, 330, 329), (350, 351, 348, 349), (355, 356, 343, 344), (60, 61, 38, 39), (277, 276, 273, 272), (363, 364, 335, 336), (361, 362, 337, 338), (353, 354, 345, 346), (356, 357, 342, 343), (362, 363, 336, 337), (380, 350, 349), (374, 373, 356, 355), (357, 358, 341, 342), (376, 375, 354, 353), (359, 360, 339, 340), (368, 367, 362, 361), (364, 396, 335), (379, 378, 351, 350), (380, 379, 350), (369, 368, 361, 360), (371, 370, 359, 358), (375, 374, 355, 354), (383, 384, 376, 377), (372, 371, 358, 357), (393, 394, 366, 367), (373, 372, 357, 356), (74, 73, 56, 55), (283, 282, 267, 266), (370, 369, 360, 359), (378, 377, 352, 351), (377, 376, 353, 352), (365, 396, 364), (366, 365, 364, 363), (367, 366, 363, 362), (380, 289, 260), (391, 392, 368, 369), (382, 383, 377, 378), (395, 396, 365), (390, 391, 369, 370), (389, 390, 370, 371), (392, 393, 367, 368), (381, 382, 378, 379), (394, 395, 365, 366), (384, 385, 375, 376), (380, 381, 379), (387, 388, 372, 373), (385, 386, 374, 375), (388, 389, 371, 372), (386, 387, 373, 374), (79, 78, 51, 50), (399, 398, 394, 393), (402, 401, 391, 390), (400, 399, 393, 392), (408, 407, 385, 384), (409, 408, 384, 383), (411, 410, 382, 381), (73, 72, 57, 56), (280, 279, 270, 269), (405, 404, 388, 387), (401, 400, 392, 391), (407, 406, 386, 385), (380, 411, 381), (404, 403, 389, 388), (406, 405, 387, 386), (403, 402, 390, 389), (410, 409, 383, 382), (397, 396, 395), (481, 421, 401, 402), (398, 397, 395, 394), (417, 418, 405, 406), (380, 412, 411), (416, 417, 406, 407), (422, 423, 399, 400), (415, 416, 407, 408), (421, 422, 400, 401), (425, 396, 397), (420, 481, 402, 403), (414, 415, 408, 409), (419, 420, 403, 404), (77, 76, 53, 52), (276, 275, 274, 273), (418, 419, 404, 405), (466, 467, 422, 421), (412, 413, 410, 411), (479, 478, 414, 413), (423, 424, 398, 399), (469, 470, 425, 424), (38, 37, 32, 31), (288, 287, 262, 261), (475, 474, 418, 417), (413, 414, 409, 410), (467, 468, 423, 422), (478, 477, 415, 414), (456, 451, 466, 471), (470, 396, 425), (455, 396, 470), (473, 472, 420, 419), (424, 425, 397, 398)])
me_sphere_001.polygons.foreach_set('use_smooth', [True] * 512)
_uv = me_sphere_001.uv_layers.new(name='UVMap')
_uv.uv.foreach_set('vector', [0.8438, 0.75, 0.8437, 0.8125, 0.8125, 0.8125, 0.8125, 0.75, 0.7812, 0.4375, 0.7812, 0.5, 0.75, 0.5, 0.75, 0.4375, 0.8437, 0.1875, 0.8438, 0.25, 0.8125, 0.25, 0.8125, 0.1875, 0.7812, 0.25, 0.7812, 0.3125, 0.75, 0.3125, 0.75, 0.25, 0.8438, 0.375, 0.8437, 0.4375, 0.8125, 0.4375, 0.8125, 0.375, 0.7812, 0.3125, 0.7812, 0.375, 0.75, 0.375, 0.75, 0.3125, 0.8125, 0.5625, 0.8125, 0.625, 0.7812, 0.625, 0.7812, 0.5625, 0.8438, 0.875, 0.8438, 0.9375, 0.8125, 0.9375, 0.8125, 0.875, 0.7812, 0.0625, 0.7812, 0.125, 0.75, 0.125, 0.75, 0.0625, 0.8125, 0.4375, 0.8125, 0.5, 0.7812, 0.5, 0.7812, 0.4375, 0.7656, 0.0, 0.7812, 0.0625, 0.75, 0.0625, 0.7812, 0.8125, 0.7812, 0.875, 0.75, 0.875, 0.75, 0.8125, 0.8125, 0.0625, 0.8125, 0.125, 0.7812, 0.125, 0.7812, 0.0625, 0.7812, 0.625, 0.7812, 0.6875, 0.75, 0.6875, 0.75, 0.625, 0.8125, 0.8125, 0.8125, 0.875, 0.7812, 0.875, 0.7812, 0.8125, 0.7812, 0.5625, 0.7812, 0.625, 0.75, 0.625, 0.75, 0.5625, 0.8438, 0.125, 0.8437, 0.1875, 0.8125, 0.1875, 0.8125, 0.125, 0.8125, 0.25, 0.8125, 0.3125, 0.7812, 0.3125, 0.7812, 0.25, 0.8437, 0.4375, 0.8437, 0.5, 0.8125, 0.5, 0.8125, 0.4375, 0.8125, 0.3125, 0.8125, 0.375, 0.7812, 0.375, 0.7812, 0.3125, 0.8437, 0.6875, 0.8438, 0.75, 0.8125, 0.75, 0.8125, 0.6875, 0.8125, 0.125, 0.8125, 0.1875, 0.7812, 0.1875, 0.7812, 0.125, 0.8437, 0.3125, 0.8438, 0.375, 0.8125, 0.375, 0.8125, 0.3125, 0.8125, 0.375, 0.8125, 0.4375, 0.7812, 0.4375, 0.7812, 0.375, 0.8125, 0.875, 0.8125, 0.9375, 0.7812, 0.9375, 0.7812, 0.875, 0.8438, 0.9375, 0.8281, 1.0, 0.8125, 0.9375, 0.7969, 0.0, 0.8125, 0.0625, 0.7812, 0.0625, 0.8125, 0.1875, 0.8125, 0.25, 0.7812, 0.25, 0.7812, 0.1875, 0.8125, 0.75, 0.8125, 0.8125, 0.7812, 0.8125, 0.7812, 0.75, 0.8125, 0.6875, 0.8125, 0.75, 0.7812, 0.75, 0.7812, 0.6875, 0.8281, 0.0, 0.8438, 0.0625, 0.8125, 0.0625, 0.8125, 0.5, 0.8125, 0.5625, 0.7812, 0.5625, 0.7812, 0.5, 0.8437, 0.5, 0.8437, 0.5625, 0.8125, 0.5625, 0.8125, 0.5, 0.875, 0.5, 0.875, 0.5625, 0.8437, 0.5625, 0.8437, 0.5, 0.875, 0.8125, 0.875, 0.875, 0.8438, 0.875, 0.8437, 0.8125, 0.8438, 0.0625, 0.8438, 0.125, 0.8125, 0.125, 0.8125, 0.0625, 0.875, 0.25, 0.875, 0.3125, 0.8437, 0.3125, 0.8438, 0.25, 0.8438, 0.625, 0.8437, 0.6875, 0.8125, 0.6875, 0.8125, 0.625, 0.875, 0.125, 0.875, 0.1875, 0.8437, 0.1875, 0.8438, 0.125, 0.8438, 0.25, 0.8437, 0.3125, 0.8125, 0.3125, 0.8125, 0.25, 0.875, 0.875, 0.875, 0.9375, 0.8438, 0.9375, 0.8438, 0.875, 0.8437, 0.8125, 0.8438, 0.875, 0.8125, 0.875, 0.8125, 0.8125, 0.875, 0.6875, 0.875, 0.75, 0.8438, 0.75, 0.8437, 0.6875, 0.8437, 0.5625, 0.8438, 0.625, 0.8125, 0.625, 0.8125, 0.5625, 0.875, 0.5625, 0.875, 0.625, 0.8438, 0.625, 0.8437, 0.5625, 0.875, 0.4375, 0.875, 0.5, 0.8437, 0.5, 0.8437, 0.4375, 0.875, 0.375, 0.875, 0.4375, 0.8437, 0.4375, 0.8438, 0.375, 0.8594, 0.0, 0.875, 0.0625, 0.8438, 0.0625, 0.875, 0.0625, 0.875, 0.125, 0.8438, 0.125, 0.8438, 0.0625, 0.9062, 0.25, 0.9062, 0.3125, 0.875, 0.3125, 0.875, 0.25, 0.875, 0.625, 0.875, 0.6875, 0.8437, 0.6875, 0.8438, 0.625, 0.8906, 0.0, 0.9062, 0.0625, 0.875, 0.0625, 0.9062, 0.1875, 0.9062, 0.25, 0.875, 0.25, 0.875, 0.1875, 0.9062, 0.0625, 0.9062, 0.125, 0.875, 0.125, 0.875, 0.0625, 0.9062, 0.3125, 0.9062, 0.375, 0.875, 0.375, 0.875, 0.3125, 0.875, 0.3125, 0.875, 0.375, 0.8438, 0.375, 0.8437, 0.3125, 0.9062, 0.625, 0.9062, 0.6875, 0.875, 0.6875, 0.875, 0.625, 0.9062, 0.8125, 0.9062, 0.875, 0.875, 0.875, 0.875, 0.8125, 0.875, 0.1875, 0.875, 0.25, 0.8438, 0.25, 0.8437, 0.1875, 0.9062, 0.875, 0.9062, 0.9375, 0.875, 0.9375, 0.875, 0.875, 0.875, 0.9375, 0.8594, 1.0, 0.8438, 0.9375, 0.9062, 0.5625, 0.9062, 0.625, 0.875, 0.625, 0.875, 0.5625, 0.875, 0.75, 0.875, 0.8125, 0.8437, 0.8125, 0.8438, 0.75, 0.9062, 0.375, 0.9062, 0.4375, 0.875, 0.4375, 0.875, 0.375, 0.9375, 0.6875, 0.9375, 0.75, 0.9062, 0.75, 0.9062, 0.6875, 0.9062, 0.6875, 0.9062, 0.75, 0.875, 0.75, 0.875, 0.6875, 0.9375, 0.3125, 0.9375, 0.375, 0.9062, 0.375, 0.9062, 0.3125, 0.9062, 0.4375, 0.9062, 0.5, 0.875, 0.5, 0.875, 0.4375, 0.9375, 0.0625, 0.9375, 0.125, 0.9062, 0.125, 0.9062, 0.0625, 0.9062, 0.75, 0.9062, 0.8125, 0.875, 0.8125, 0.875, 0.75, 0.9375, 0.4375, 0.9375, 0.5, 0.9062, 0.5, 0.9062, 0.4375, 0.9062, 0.125, 0.9062, 0.1875, 0.875, 0.1875, 0.875, 0.125, 0.9375, 0.875, 0.9375, 0.9375, 0.9062, 0.9375, 0.9062, 0.875, 0.9062, 0.9375, 0.8906, 1.0, 0.875, 0.9375, 0.9375, 0.9375, 0.9219, 1.0, 0.9062, 0.9375, 0.9375, 0.1875, 0.9375, 0.25, 0.9062, 0.25, 0.9062, 0.1875, 0.9219, 0.0, 0.9375, 0.0625, 0.9062, 0.0625, 0.9375, 0.5625, 0.9375, 0.625, 0.9062, 0.625, 0.9062, 0.5625, 0.9062, 0.5, 0.9062, 0.5625, 0.875, 0.5625, 0.875, 0.5, 0.9375, 0.125, 0.9375, 0.1875, 0.9062, 0.1875, 0.9062, 0.125, 0.9688, 0.625, 0.9687, 0.6875, 0.9375, 0.6875, 0.9375, 0.625, 0.9375, 0.5, 0.9375, 0.5625, 0.9062, 0.5625, 0.9062, 0.5, 0.9687, 0.4375, 0.9687, 0.5, 0.9375, 0.5, 0.9375, 0.4375, 0.9687, 0.6875, 0.9688, 0.75, 0.9375, 0.75, 0.9375, 0.6875, 0.9687, 0.5625, 0.9688, 0.625, 0.9375, 0.625, 0.9375, 0.5625, 0.9687, 0.5, 0.9687, 0.5625, 0.9375, 0.5625, 0.9375, 0.5, 0.9375, 0.25, 0.9375, 0.3125, 0.9062, 0.3125, 0.9062, 0.25, 0.9688, 0.25, 0.9687, 0.3125, 0.9375, 0.3125, 0.9375, 0.25, 0.9687, 0.3125, 0.9688, 0.375, 0.9375, 0.375, 0.9375, 0.3125, 0.9375, 0.75, 0.9375, 0.8125, 0.9062, 0.8125, 0.9062, 0.75, 0.9688, 0.9375, 0.9531, 1.0, 0.9375, 0.9375, 0.9375, 0.8125, 0.9375, 0.875, 0.9062, 0.875, 0.9062, 0.8125, 0.9531, 0.0, 0.9688, 0.0625, 0.9375, 0.0625, 0.9375, 0.625, 0.9375, 0.6875, 0.9062, 0.6875, 0.9062, 0.625, 0.9688, 0.375, 0.9687, 0.4375, 0.9375, 0.4375, 0.9375, 0.375, 0.9375, 0.375, 0.9375, 0.4375, 0.9062, 0.4375, 0.9062, 0.375, 0.03125, 0.6875, 0.03125, 0.75, 0.0, 0.75, 0.0, 0.6875, 0.03125, 0.9375, 0.01562, 1.0, 0.0, 0.9375, 0.03125, 0.25, 0.03125, 0.3125, 0.0, 0.3125, 0.0, 0.25, 0.03125, 0.125, 0.03125, 0.1875, 0.0, 0.1875, 0.0, 0.125, 0.03125, 0.5, 0.03125, 0.5625, 0.0, 0.5625, 0.0, 0.5, 0.03125, 0.75, 0.03125, 0.8125, 0.0, 0.8125, 0.0, 0.75, 0.03125, 0.875, 0.03125, 0.9375, 0.0, 0.9375, 0.0, 0.875, 0.03125, 0.5625, 0.03125, 0.625, 0.0, 0.625, 0.0, 0.5625, 0.03125, 0.625, 0.03125, 0.6875, 0.0, 0.6875, 0.0, 0.625, 0.0625, 0.0625, 0.0625, 0.125, 0.03125, 0.125, 0.03125, 0.0625, 0.03125, 0.8125, 0.03125, 0.875, 0.0, 0.875, 0.0, 0.8125, 0.0625, 0.5, 0.0625, 0.5625, 0.03125, 0.5625, 0.03125, 0.5, 0.01562, 0.0, 0.03125, 0.0625, 0.0, 0.0625, 0.9687, 0.1875, 0.9688, 0.25, 0.9375, 0.25, 0.9375, 0.1875, 0.0625, 0.4375, 0.0625, 0.5, 0.03125, 0.5, 0.03125, 0.4375, 0.03125, 0.3125, 0.03125, 0.375, 0.0, 0.375, 0.0, 0.3125, 0.0625, 0.6875, 0.0625, 0.75, 0.03125, 0.75, 0.03125, 0.6875, 0.0625, 0.375, 0.0625, 0.4375, 0.03125, 0.4375, 0.03125, 0.375, 0.0625, 0.9375, 0.04687, 1.0, 0.03125, 0.9375, 0.09375, 0.625, 0.09375, 0.6875, 0.0625, 0.6875, 0.0625, 0.625, 0.0625, 0.3125, 0.0625, 0.375, 0.03125, 0.375, 0.03125, 0.3125, 0.9687, 0.8125, 0.9687, 0.875, 0.9375, 0.875, 0.9375, 0.8125, 0.09375, 0.4375, 0.09375, 0.5, 0.0625, 0.5, 0.0625, 0.4375, 0.0625, 0.125, 0.0625, 0.1875, 0.03125, 0.1875, 0.03125, 0.125, 0.04687, 0.0, 0.0625, 0.0625, 0.03125, 0.0625, 0.0625, 0.1875, 0.0625, 0.25, 0.03125, 0.25, 0.03125, 0.1875, 0.0625, 0.25, 0.0625, 0.3125, 0.03125, 0.3125, 0.03125, 0.25, 0.0625, 0.625, 0.0625, 0.6875, 0.03125, 0.6875, 0.03125, 0.625, 0.0625, 0.5625, 0.0625, 0.625, 0.03125, 0.625, 0.03125, 0.5625, 0.0625, 0.875, 0.0625, 0.9375, 0.03125, 0.9375, 0.03125, 0.875, 0.0625, 0.75, 0.0625, 0.8125, 0.03125, 0.8125, 0.03125, 0.75, 0.0625, 0.8125, 0.0625, 0.875, 0.03125, 0.875, 0.03125, 0.8125, 0.07812, 0.0, 0.09375, 0.0625, 0.0625, 0.0625, 0.09375, 0.5, 0.09375, 0.5625, 0.0625, 0.5625, 0.0625, 0.5, 0.09375, 0.25, 0.09375, 0.3125, 0.0625, 0.3125, 0.0625, 0.25, 0.09375, 0.1875, 0.09375, 0.25, 0.0625, 0.25, 0.0625, 0.1875, 0.09375, 0.3125, 0.09375, 0.375, 0.0625, 0.375, 0.0625, 0.3125, 0.09375, 0.6875, 0.09375, 0.75, 0.0625, 0.75, 0.0625, 0.6875, 0.09375, 0.9375, 0.07812, 1.0, 0.0625, 0.9375, 0.09375, 0.125, 0.09375, 0.1875, 0.0625, 0.1875, 0.0625, 0.125, 0.09375, 0.75, 0.09375, 0.8125, 0.0625, 0.8125, 0.0625, 0.75, 0.09375, 0.0625, 0.09375, 0.125, 0.0625, 0.125, 0.0625, 0.0625, 0.09375, 0.875, 0.09375, 0.9375, 0.0625, 0.9375, 0.0625, 0.875, 0.09375, 0.8125, 0.09375, 0.875, 0.0625, 0.875, 0.0625, 0.8125, 0.9687, 0.875, 0.9688, 0.9375, 0.9375, 0.9375, 0.9375, 0.875, 0.125, 0.9375, 0.1094, 1.0, 0.09375, 0.9375, 0.09375, 0.375, 0.09375, 0.4375, 0.0625, 0.4375, 0.0625, 0.375, 0.09375, 0.5625, 0.09375, 0.625, 0.0625, 0.625, 0.0625, 0.5625, 0.125, 0.1875, 0.125, 0.25, 0.09375, 0.25, 0.09375, 0.1875, 0.125, 0.0625, 0.125, 0.125, 0.09375, 0.125, 0.09375, 0.0625, 0.125, 0.3125, 0.125, 0.375, 0.09375, 0.375, 0.09375, 0.3125, 0.125, 0.5, 0.125, 0.5625, 0.09375, 0.5625, 0.09375, 0.5, 0.9687, 0.125, 0.9687, 0.1875, 0.9375, 0.1875, 0.9375, 0.125, 0.125, 0.8125, 0.125, 0.875, 0.09375, 0.875, 0.09375, 0.8125, 0.125, 0.875, 0.125, 0.9375, 0.09375, 0.9375, 0.09375, 0.875, 0.125, 0.375, 0.125, 0.4375, 0.09375, 0.4375, 0.09375, 0.375, 0.1094, 0.0, 0.125, 0.0625, 0.09375, 0.0625, 0.125, 0.125, 0.125, 0.1875, 0.09375, 0.1875, 0.09375, 0.125, 0.125, 0.4375, 0.125, 0.5, 0.09375, 0.5, 0.09375, 0.4375, 0.125, 0.5625, 0.125, 0.625, 0.09375, 0.625, 0.09375, 0.5625, 0.125, 0.75, 0.125, 0.8125, 0.09375, 0.8125, 0.09375, 0.75, 0.125, 0.625, 0.125, 0.6875, 0.09375, 0.6875, 0.09375, 0.625, 0.125, 0.25, 0.125, 0.3125, 0.09375, 0.3125, 0.09375, 0.25, 0.125, 0.6875, 0.125, 0.75, 0.09375, 0.75, 0.09375, 0.6875, 0.1562, 0.4375, 0.1562, 0.5, 0.125, 0.5, 0.125, 0.4375, 0.1563, 0.9375, 0.1406, 1.0, 0.125, 0.9375, 0.1406, 0.0, 0.1563, 0.0625, 0.125, 0.0625, 0.1562, 0.8125, 0.1562, 0.875, 0.125, 0.875, 0.125, 0.8125, 0.1563, 0.0625, 0.1562, 0.125, 0.125, 0.125, 0.125, 0.0625, 0.1562, 0.25, 0.1562, 0.3125, 0.125, 0.3125, 0.125, 0.25, 0.1562, 0.875, 0.1563, 0.9375, 0.125, 0.9375, 0.125, 0.875, 0.1562, 0.5625, 0.1563, 0.625, 0.125, 0.625, 0.125, 0.5625, 0.1563, 0.375, 0.1562, 0.4375, 0.125, 0.4375, 0.125, 0.375, 0.1563, 0.625, 0.1562, 0.6875, 0.125, 0.6875, 0.125, 0.625, 0.9688, 0.0625, 0.9687, 0.125, 0.9375, 0.125, 0.9375, 0.0625, 0.1562, 0.6875, 0.1562, 0.75, 0.125, 0.75, 0.125, 0.6875, 0.1562, 0.1875, 0.1562, 0.25, 0.125, 0.25, 0.125, 0.1875, 0.1562, 0.3125, 0.1563, 0.375, 0.125, 0.375, 0.125, 0.3125, 0.1562, 0.75, 0.1562, 0.8125, 0.125, 0.8125, 0.125, 0.75, 0.1562, 0.5, 0.1562, 0.5625, 0.125, 0.5625, 0.125, 0.5, 0.1875, 0.625, 0.1875, 0.6875, 0.1562, 0.6875, 0.1563, 0.625, 0.1875, 0.3125, 0.1875, 0.375, 0.1563, 0.375, 0.1562, 0.3125, 1.0, 0.875, 1.0, 0.9375, 0.9688, 0.9375, 0.9687, 0.875, 0.1875, 0.375, 0.1875, 0.4375, 0.1562, 0.4375, 0.1563, 0.375, 0.1719, 0.0, 0.1875, 0.0625, 0.1563, 0.0625, 0.1562, 0.125, 0.1562, 0.1875, 0.125, 0.1875, 0.125, 0.125, 0.1875, 0.4375, 0.1875, 0.5, 0.1562, 0.5, 0.1562, 0.4375, 0.1875, 0.125, 0.1875, 0.1875, 0.1562, 0.1875, 0.1562, 0.125, 0.1875, 0.8125, 0.1875, 0.875, 0.1562, 0.875, 0.1562, 0.8125, 0.1875, 0.9375, 0.1719, 1.0, 0.1563, 0.9375, 0.1875, 0.75, 0.1875, 0.8125, 0.1562, 0.8125, 0.1562, 0.75, 0.1875, 0.25, 0.1875, 0.3125, 0.1562, 0.3125, 0.1562, 0.25, 0.1875, 0.5, 0.1875, 0.5625, 0.1562, 0.5625, 0.1562, 0.5, 0.1875, 0.6875, 0.1875, 0.75, 0.1562, 0.75, 0.1562, 0.6875, 0.1875, 0.875, 0.1875, 0.9375, 0.1563, 0.9375, 0.1562, 0.875, 0.1875, 0.0625, 0.1875, 0.125, 0.1562, 0.125, 0.1563, 0.0625, 0.2188, 0.1875, 0.2188, 0.25, 0.1875, 0.25, 0.1875, 0.1875, 0.2188, 0.125, 0.2188, 0.1875, 0.1875, 0.1875, 0.1875, 0.125, 0.2188, 0.75, 0.2188, 0.8125, 0.1875, 0.8125, 0.1875, 0.75, 0.2031, 0.0, 0.2188, 0.0625, 0.1875, 0.0625, 0.2188, 0.25, 0.2188, 0.3125, 0.1875, 0.3125, 0.1875, 0.25, 0.2188, 0.625, 0.2188, 0.6875, 0.1875, 0.6875, 0.1875, 0.625, 0.2188, 0.4375, 0.2187, 0.5, 0.1875, 0.5, 0.1875, 0.4375, 0.2188, 0.375, 0.2188, 0.4375, 0.1875, 0.4375, 0.1875, 0.375, 0.2188, 0.5625, 0.2188, 0.625, 0.1875, 0.625, 0.1875, 0.5625, 1.0, 0.1875, 1.0, 0.25, 0.9688, 0.25, 0.9687, 0.1875, 0.2188, 0.6875, 0.2188, 0.75, 0.1875, 0.75, 0.1875, 0.6875, 0.2188, 0.8125, 0.2188, 0.875, 0.1875, 0.875, 0.1875, 0.8125, 0.1875, 0.1875, 0.1875, 0.25, 0.1562, 0.25, 0.1562, 0.1875, 0.2188, 0.875, 0.2188, 0.9375, 0.1875, 0.9375, 0.1875, 0.875, 0.1875, 0.5625, 0.1875, 0.625, 0.1563, 0.625, 0.1562, 0.5625, 0.2188, 0.9375, 0.2031, 1.0, 0.1875, 0.9375, 0.25, 0.1875, 0.25, 0.25, 0.2188, 0.25, 0.2188, 0.1875, 1.0, 0.25, 1.0, 0.3125, 0.9687, 0.3125, 0.9688, 0.25, 0.25, 0.125, 0.25, 0.1875, 0.2188, 0.1875, 0.2188, 0.125, 0.25, 0.375, 0.25, 0.4375, 0.2188, 0.4375, 0.2188, 0.375, 0.2187, 0.5, 0.2188, 0.5625, 0.1875, 0.5625, 0.1875, 0.5, 0.25, 0.8125, 0.25, 0.875, 0.2188, 0.875, 0.2188, 0.8125, 0.2188, 0.0625, 0.2188, 0.125, 0.1875, 0.125, 0.1875, 0.0625, 0.25, 0.3125, 0.25, 0.375, 0.2188, 0.375, 0.2188, 0.3125, 0.2188, 0.3125, 0.2188, 0.375, 0.1875, 0.375, 0.1875, 0.3125, 0.25, 0.6875, 0.25, 0.75, 0.2188, 0.75, 0.2188, 0.6875, 0.25, 0.625, 0.25, 0.6875, 0.2188, 0.6875, 0.2188, 0.625, 0.25, 0.4375, 0.25, 0.5, 0.2187, 0.5, 0.2188, 0.4375, 0.25, 0.9375, 0.2344, 1.0, 0.2188, 0.9375, 0.25, 0.25, 0.25, 0.3125, 0.2188, 0.3125, 0.2188, 0.25, 0.25, 0.875, 0.25, 0.9375, 0.2188, 0.9375, 0.2188, 0.875, 0.25, 0.5, 0.25, 0.5625, 0.2188, 0.5625, 0.2187, 0.5, 0.2812, 0.375, 0.2812, 0.4375, 0.25, 0.4375, 0.25, 0.375, 0.25, 0.5625, 0.25, 0.625, 0.2188, 0.625, 0.2188, 0.5625, 0.2812, 0.125, 0.2812, 0.1875, 0.25, 0.1875, 0.25, 0.125, 0.2812, 0.1875, 0.2812, 0.25, 0.25, 0.25, 0.25, 0.1875, 0.2812, 0.6875, 0.2812, 0.75, 0.25, 0.75, 0.25, 0.6875, 0.2812, 0.4375, 0.2812, 0.5, 0.25, 0.5, 0.25, 0.4375, 0.2812, 0.5625, 0.2812, 0.625, 0.25, 0.625, 0.25, 0.5625, 0.2656, 0.0, 0.2812, 0.0625, 0.25, 0.0625, 1.0, 0.5625, 1.0, 0.625, 0.9688, 0.625, 0.9687, 0.5625, 0.2812, 0.875, 0.2812, 0.9375, 0.25, 0.9375, 0.25, 0.875, 0.2812, 0.0625, 0.2812, 0.125, 0.25, 0.125, 0.25, 0.0625, 0.2344, 0.0, 0.25, 0.0625, 0.2188, 0.0625, 0.2812, 0.3125, 0.2812, 0.375, 0.25, 0.375, 0.25, 0.3125, 0.25, 0.75, 0.25, 0.8125, 0.2188, 0.8125, 0.2188, 0.75, 0.2812, 0.9375, 0.2656, 1.0, 0.25, 0.9375, 0.25, 0.0625, 0.25, 0.125, 0.2188, 0.125, 0.2188, 0.0625, 1.0, 0.0625, 1.0, 0.125, 0.9687, 0.125, 0.9688, 0.0625, 0.3125, 0.5, 0.3125, 0.5625, 0.2812, 0.5625, 0.2812, 0.5, 0.3125, 0.5625, 0.3125, 0.625, 0.2812, 0.625, 0.2812, 0.5625, 0.2812, 0.625, 0.2812, 0.6875, 0.25, 0.6875, 0.25, 0.625, 0.3125, 0.0625, 0.3125, 0.125, 0.2812, 0.125, 0.2812, 0.0625, 0.2812, 0.25, 0.2812, 0.3125, 0.25, 0.3125, 0.25, 0.25, 0.3125, 0.8125, 0.3125, 0.875, 0.2812, 0.875, 0.2812, 0.8125, 0.2812, 0.8125, 0.2812, 0.875, 0.25, 0.875, 0.25, 0.8125, 0.3125, 0.4375, 0.3125, 0.5, 0.2812, 0.5, 0.2812, 0.4375, 0.2812, 0.5, 0.2812, 0.5625, 0.25, 0.5625, 0.25, 0.5, 0.3125, 0.3125, 0.3125, 0.375, 0.2812, 0.375, 0.2812, 0.3125, 0.2812, 0.75, 0.2812, 0.8125, 0.25, 0.8125, 0.25, 0.75, 0.3125, 0.75, 0.3125, 0.8125, 0.2812, 0.8125, 0.2812, 0.75, 0.3125, 0.375, 0.3125, 0.4375, 0.2812, 0.4375, 0.2812, 0.375, 0.3125, 0.9375, 0.2969, 1.0, 0.2812, 0.9375, 0.3125, 0.1875, 0.3125, 0.25, 0.2812, 0.25, 0.2812, 0.1875, 0.2969, 0.0, 0.3125, 0.0625, 0.2812, 0.0625, 0.3438, 0.1875, 0.3438, 0.25, 0.3125, 0.25, 0.3125, 0.1875, 0.3125, 0.875, 0.3125, 0.9375, 0.2812, 0.9375, 0.2812, 0.875, 0.3281, 0.0, 0.3438, 0.0625, 0.3125, 0.0625, 0.3125, 0.125, 0.3125, 0.1875, 0.2812, 0.1875, 0.2812, 0.125, 0.3437, 0.5, 0.3438, 0.5625, 0.3125, 0.5625, 0.3125, 0.5, 0.3438, 0.125, 0.3438, 0.1875, 0.3125, 0.1875, 0.3125, 0.125, 1.0, 0.3125, 1.0, 0.375, 0.9688, 0.375, 0.9687, 0.3125, 0.3438, 0.875, 0.3438, 0.9375, 0.3125, 0.9375, 0.3125, 0.875, 0.3438, 0.25, 0.3438, 0.3125, 0.3125, 0.3125, 0.3125, 0.25, 0.3125, 0.6875, 0.3125, 0.75, 0.2812, 0.75, 0.2812, 0.6875, 0.3438, 0.5625, 0.3438, 0.625, 0.3125, 0.625, 0.3125, 0.5625, 0.3125, 0.625, 0.3125, 0.6875, 0.2812, 0.6875, 0.2812, 0.625, 0.3438, 0.625, 0.3438, 0.6875, 0.3125, 0.6875, 0.3125, 0.625, 0.3125, 0.25, 0.3125, 0.3125, 0.2812, 0.3125, 0.2812, 0.25, 0.3438, 0.8125, 0.3438, 0.875, 0.3125, 0.875, 0.3125, 0.8125, 0.375, 0.375, 0.375, 0.4375, 0.3438, 0.4375, 0.3438, 0.375, 0.3438, 0.9375, 0.3281, 1.0, 0.3125, 0.9375, 0.375, 0.1875, 0.375, 0.25, 0.3438, 0.25, 0.3438, 0.1875, 0.3438, 0.3125, 0.3438, 0.375, 0.3125, 0.375, 0.3125, 0.3125, 0.375, 0.5, 0.375, 0.5625, 0.3438, 0.5625, 0.3437, 0.5, 0.3438, 0.4375, 0.3437, 0.5, 0.3125, 0.5, 0.3125, 0.4375, 0.375, 0.25, 0.375, 0.3125, 0.3438, 0.3125, 0.3438, 0.25, 0.3438, 0.375, 0.3438, 0.4375, 0.3125, 0.4375, 0.3125, 0.375, 0.375, 0.3125, 0.375, 0.375, 0.3438, 0.375, 0.3438, 0.3125, 0.3438, 0.0625, 0.3438, 0.125, 0.3125, 0.125, 0.3125, 0.0625, 0.375, 0.875, 0.375, 0.9375, 0.3438, 0.9375, 0.3438, 0.875, 0.3438, 0.75, 0.3438, 0.8125, 0.3125, 0.8125, 0.3125, 0.75, 0.375, 0.9375, 0.3594, 1.0, 0.3438, 0.9375, 0.3438, 0.6875, 0.3438, 0.75, 0.3125, 0.75, 0.3125, 0.6875, 1.0, 0.4375, 1.0, 0.5, 0.9687, 0.5, 0.9687, 0.4375, 0.375, 0.4375, 0.375, 0.5, 0.3437, 0.5, 0.3438, 0.4375, 0.4062, 0.5, 0.4062, 0.5625, 0.375, 0.5625, 0.375, 0.5, 0.375, 0.0625, 0.375, 0.125, 0.3438, 0.125, 0.3438, 0.0625, 0.4062, 0.0625, 0.4062, 0.125, 0.375, 0.125, 0.375, 0.0625, 0.375, 0.6875, 0.375, 0.75, 0.3438, 0.75, 0.3438, 0.6875, 0.4062, 0.1875, 0.4062, 0.25, 0.375, 0.25, 0.375, 0.1875, 0.375, 0.625, 0.375, 0.6875, 0.3438, 0.6875, 0.3438, 0.625, 1.0, 0.9375, 0.9844, 1.0, 0.9688, 0.9375, 0.4062, 0.6875, 0.4062, 0.75, 0.375, 0.75, 0.375, 0.6875, 0.375, 0.75, 0.375, 0.8125, 0.3438, 0.8125, 0.3438, 0.75, 0.3594, 0.0, 0.375, 0.0625, 0.3438, 0.0625, 0.4062, 0.125, 0.4062, 0.1875, 0.375, 0.1875, 0.375, 0.125, 0.375, 0.125, 0.375, 0.1875, 0.3438, 0.1875, 0.3438, 0.125, 0.4062, 0.9375, 0.3906, 1.0, 0.375, 0.9375, 0.375, 0.8125, 0.375, 0.875, 0.3438, 0.875, 0.3438, 0.8125, 0.4062, 0.25, 0.4062, 0.3125, 0.375, 0.3125, 0.375, 0.25, 0.375, 0.5625, 0.375, 0.625, 0.3438, 0.625, 0.3438, 0.5625, 0.3906, 0.0, 0.4062, 0.0625, 0.375, 0.0625, 0.4062, 0.3125, 0.4062, 0.375, 0.375, 0.375, 0.375, 0.3125, 0.4375, 0.375, 0.4375, 0.4375, 0.4062, 0.4375, 0.4062, 0.375, 0.4062, 0.625, 0.4062, 0.6875, 0.375, 0.6875, 0.375, 0.625, 0.4375, 0.875, 0.4375, 0.9375, 0.4062, 0.9375, 0.4062, 0.875, 0.4062, 0.5625, 0.4062, 0.625, 0.375, 0.625, 0.375, 0.5625, 0.4375, 0.625, 0.4375, 0.6875, 0.4062, 0.6875, 0.4062, 0.625, 0.4062, 0.75, 0.4062, 0.8125, 0.375, 0.8125, 0.375, 0.75, 0.4375, 0.125, 0.4375, 0.1875, 0.4062, 0.1875, 0.4062, 0.125, 0.4062, 0.375, 0.4062, 0.4375, 0.375, 0.4375, 0.375, 0.375, 0.4375, 0.0625, 0.4375, 0.125, 0.4062, 0.125, 0.4062, 0.0625, 0.4062, 0.4375, 0.4062, 0.5, 0.375, 0.5, 0.375, 0.4375, 1.0, 0.125, 1.0, 0.1875, 0.9687, 0.1875, 0.9687, 0.125, 0.4375, 0.5625, 0.4375, 0.625, 0.4062, 0.625, 0.4062, 0.5625, 0.4062, 0.8125, 0.4062, 0.875, 0.375, 0.875, 0.375, 0.8125, 0.4062, 0.875, 0.4062, 0.9375, 0.375, 0.9375, 0.375, 0.875, 0.4688, 0.9375, 0.4531, 1.0, 0.4375, 0.9375, 0.4375, 0.5, 0.4375, 0.5625, 0.4062, 0.5625, 0.4062, 0.5, 0.4687, 0.3125, 0.4688, 0.375, 0.4375, 0.375, 0.4375, 0.3125, 0.4219, 0.0, 0.4375, 0.0625, 0.4062, 0.0625, 1.0, 0.75, 1.0, 0.8125, 0.9687, 0.8125, 0.9688, 0.75, 0.4688, 0.0625, 0.4688, 0.125, 0.4375, 0.125, 0.4375, 0.0625, 0.4375, 0.75, 0.4375, 0.8125, 0.4062, 0.8125, 0.4062, 0.75, 0.4375, 0.6875, 0.4375, 0.75, 0.4062, 0.75, 0.4062, 0.6875, 0.4375, 0.1875, 0.4375, 0.25, 0.4062, 0.25, 0.4062, 0.1875, 0.4375, 0.4375, 0.4375, 0.5, 0.4062, 0.5, 0.4062, 0.4375, 0.4375, 0.8125, 0.4375, 0.875, 0.4062, 0.875, 0.4062, 0.8125, 0.4375, 0.9375, 0.4219, 1.0, 0.4062, 0.9375, 0.4688, 0.25, 0.4687, 0.3125, 0.4375, 0.3125, 0.4375, 0.25, 0.4375, 0.3125, 0.4375, 0.375, 0.4062, 0.375, 0.4062, 0.3125, 0.4688, 0.75, 0.4688, 0.8125, 0.4375, 0.8125, 0.4375, 0.75, 0.4375, 0.25, 0.4375, 0.3125, 0.4062, 0.3125, 0.4062, 0.25, 0.5, 0.875, 0.5, 0.9375, 0.4688, 0.9375, 0.4688, 0.875, 0.5, 0.1875, 0.5, 0.25, 0.4688, 0.25, 0.4688, 0.1875, 0.5, 0.125, 0.5, 0.1875, 0.4688, 0.1875, 0.4688, 0.125, 0.5, 0.25, 0.5, 0.3125, 0.4687, 0.3125, 0.4688, 0.25, 0.5, 0.0625, 0.5, 0.125, 0.4688, 0.125, 0.4688, 0.0625, 0.5, 0.8125, 0.5, 0.875, 0.4688, 0.875, 0.4688, 0.8125, 0.5, 0.3125, 0.5, 0.375, 0.4688, 0.375, 0.4687, 0.3125, 0.5, 0.75, 0.5, 0.8125, 0.4688, 0.8125, 0.4688, 0.75, 0.5, 0.5, 0.5, 0.5625, 0.4688, 0.5625, 0.4687, 0.5, 0.5, 0.375, 0.5, 0.4375, 0.4688, 0.4375, 0.4688, 0.375, 0.5, 0.4375, 0.5, 0.5, 0.4687, 0.5, 0.4688, 0.4375, 0.9844, 0.0, 1.0, 0.0625, 0.9688, 0.0625, 0.4687, 0.5, 0.4688, 0.5625, 0.4375, 0.5625, 0.4375, 0.5, 0.5, 0.625, 0.5, 0.6875, 0.4687, 0.6875, 0.4688, 0.625, 0.4844, 0.0, 0.5, 0.0625, 0.4688, 0.0625, 0.5, 0.9375, 0.4844, 1.0, 0.4688, 0.9375, 0.5156, 0.0, 0.5312, 0.0625, 0.5, 0.0625, 0.5312, 0.5625, 0.5312, 0.625, 0.5, 0.625, 0.5, 0.5625, 0.5312, 0.8125, 0.5312, 0.875, 0.5, 0.875, 0.5, 0.8125, 1.0, 0.5, 1.0, 0.5625, 0.9687, 0.5625, 0.9687, 0.5, 0.4688, 0.5625, 0.4688, 0.625, 0.4375, 0.625, 0.4375, 0.5625, 0.5312, 0.25, 0.5312, 0.3125, 0.5, 0.3125, 0.5, 0.25, 0.5, 0.6875, 0.5, 0.75, 0.4688, 0.75, 0.4687, 0.6875, 0.5312, 0.1875, 0.5312, 0.25, 0.5, 0.25, 0.5, 0.1875, 0.5, 0.5625, 0.5, 0.625, 0.4688, 0.625, 0.4688, 0.5625, 0.5312, 0.875, 0.5312, 0.9375, 0.5, 0.9375, 0.5, 0.875, 0.5312, 0.6875, 0.5312, 0.75, 0.5, 0.75, 0.5, 0.6875, 0.5312, 0.0625, 0.5312, 0.125, 0.5, 0.125, 0.5, 0.0625, 0.5312, 0.375, 0.5312, 0.4375, 0.5, 0.4375, 0.5, 0.375, 0.5312, 0.125, 0.5312, 0.1875, 0.5, 0.1875, 0.5, 0.125, 0.5312, 0.3125, 0.5312, 0.375, 0.5, 0.375, 0.5, 0.3125, 0.5312, 0.9375, 0.5156, 1.0, 0.5, 0.9375, 0.5625, 0.8125, 0.5625, 0.875, 0.5312, 0.875, 0.5312, 0.8125, 0.5312, 0.625, 0.5312, 0.6875, 0.5, 0.6875, 0.5, 0.625, 0.5625, 0.625, 0.5625, 0.6875, 0.5312, 0.6875, 0.5312, 0.625, 0.5312, 0.75, 0.5312, 0.8125, 0.5, 0.8125, 0.5, 0.75, 0.5625, 0.75, 0.5625, 0.8125, 0.5312, 0.8125, 0.5312, 0.75, 0.5625, 0.6875, 0.5625, 0.75, 0.5312, 0.75, 0.5312, 0.6875, 0.5625, 0.5625, 0.5625, 0.625, 0.5312, 0.625, 0.5312, 0.5625, 0.5625, 0.875, 0.5625, 0.9375, 0.5312, 0.9375, 0.5312, 0.875, 0.5625, 0.4375, 0.5625, 0.5, 0.5312, 0.5, 0.5312, 0.4375, 0.5625, 0.0625, 0.5625, 0.125, 0.5312, 0.125, 0.5312, 0.0625, 1.0, 0.8125, 1.0, 0.875, 0.9687, 0.875, 0.9687, 0.8125, 0.4688, 0.375, 0.4688, 0.4375, 0.4375, 0.4375, 0.4375, 0.375, 0.5625, 0.25, 0.5625, 0.3125, 0.5312, 0.3125, 0.5312, 0.25, 0.5312, 0.4375, 0.5312, 0.5, 0.5, 0.5, 0.5, 0.4375, 0.5625, 0.5, 0.5625, 0.5625, 0.5312, 0.5625, 0.5312, 0.5, 0.5312, 0.5, 0.5312, 0.5625, 0.5, 0.5625, 0.5, 0.5, 0.5938, 0.8125, 0.5938, 0.875, 0.5625, 0.875, 0.5625, 0.8125, 0.5938, 0.1875, 0.5938, 0.25, 0.5625, 0.25, 0.5625, 0.1875, 1.0, 0.375, 1.0, 0.4375, 0.9687, 0.4375, 0.9688, 0.375, 0.4688, 0.1875, 0.4688, 0.25, 0.4375, 0.25, 0.4375, 0.1875, 0.5938, 0.9375, 0.5781, 1.0, 0.5625, 0.9375, 0.5469, 0.0, 0.5625, 0.0625, 0.5312, 0.0625, 0.5938, 0.0625, 0.5938, 0.125, 0.5625, 0.125, 0.5625, 0.0625, 0.5625, 0.9375, 0.5469, 1.0, 0.5312, 0.9375, 0.5938, 0.4375, 0.5938, 0.5, 0.5625, 0.5, 0.5625, 0.4375, 0.5625, 0.1875, 0.5625, 0.25, 0.5312, 0.25, 0.5312, 0.1875, 0.5938, 0.75, 0.5938, 0.8125, 0.5625, 0.8125, 0.5625, 0.75, 0.5625, 0.125, 0.5625, 0.1875, 0.5312, 0.1875, 0.5312, 0.125, 0.5938, 0.5625, 0.5938, 0.625, 0.5625, 0.625, 0.5625, 0.5625, 0.5625, 0.375, 0.5625, 0.4375, 0.5312, 0.4375, 0.5312, 0.375, 0.5938, 0.875, 0.5938, 0.9375, 0.5625, 0.9375, 0.5625, 0.875, 0.5625, 0.3125, 0.5625, 0.375, 0.5312, 0.375, 0.5312, 0.3125, 0.5781, 0.0, 0.5938, 0.0625, 0.5625, 0.0625, 0.625, 0.1875, 0.625, 0.25, 0.5938, 0.25, 0.5938, 0.1875, 0.5938, 0.375, 0.5938, 0.4375, 0.5625, 0.4375, 0.5625, 0.375, 0.625, 0.5625, 0.625, 0.625, 0.5938, 0.625, 0.5938, 0.5625, 0.5938, 0.6875, 0.5938, 0.75, 0.5625, 0.75, 0.5625, 0.6875, 0.625, 0.125, 0.625, 0.1875, 0.5938, 0.1875, 0.5938, 0.125, 0.5938, 0.5, 0.5938, 0.5625, 0.5625, 0.5625, 0.5625, 0.5, 0.625, 0.3125, 0.625, 0.375, 0.5938, 0.375, 0.5938, 0.3125, 0.5938, 0.3125, 0.5938, 0.375, 0.5625, 0.375, 0.5625, 0.3125, 1.0, 0.625, 1.0, 0.6875, 0.9687, 0.6875, 0.9688, 0.625, 0.4687, 0.6875, 0.4688, 0.75, 0.4375, 0.75, 0.4375, 0.6875, 0.5938, 0.25, 0.5938, 0.3125, 0.5625, 0.3125, 0.5625, 0.25, 0.5938, 0.125, 0.5938, 0.1875, 0.5625, 0.1875, 0.5625, 0.125, 0.625, 0.6875, 0.625, 0.75, 0.5938, 0.75, 0.5938, 0.6875, 0.5938, 0.625, 0.5938, 0.6875, 0.5625, 0.6875, 0.5625, 0.625, 0.625, 0.0625, 0.625, 0.125, 0.5938, 0.125, 0.5938, 0.0625, 0.625, 0.375, 0.625, 0.4375, 0.5938, 0.4375, 0.5938, 0.375, 1.0, 0.6875, 1.0, 0.75, 0.9688, 0.75, 0.9687, 0.6875, 0.4688, 0.8125, 0.4688, 0.875, 0.4375, 0.875, 0.4375, 0.8125, 0.625, 0.875, 0.625, 0.9375, 0.5938, 0.9375, 0.5938, 0.875, 0.625, 0.75, 0.625, 0.8125, 0.5938, 0.8125, 0.5938, 0.75, 0.625, 0.25, 0.625, 0.3125, 0.5938, 0.3125, 0.5938, 0.25, 0.625, 0.4375, 0.625, 0.5, 0.5938, 0.5, 0.5938, 0.4375, 0.625, 0.8125, 0.625, 0.875, 0.5938, 0.875, 0.5938, 0.8125, 0.6094, 0.0, 0.625, 0.0625, 0.5938, 0.0625, 0.6562, 0.375, 0.6562, 0.4375, 0.625, 0.4375, 0.625, 0.375, 0.625, 0.5, 0.625, 0.5625, 0.5938, 0.5625, 0.5938, 0.5, 0.6562, 0.25, 0.6562, 0.3125, 0.625, 0.3125, 0.625, 0.25, 0.625, 0.625, 0.625, 0.6875, 0.5938, 0.6875, 0.5938, 0.625, 0.6562, 0.75, 0.6562, 0.8125, 0.625, 0.8125, 0.625, 0.75, 0.625, 0.9375, 0.6094, 1.0, 0.5938, 0.9375, 0.6562, 0.0625, 0.6562, 0.125, 0.625, 0.125, 0.625, 0.0625, 0.6406, 0.0, 0.6562, 0.0625, 0.625, 0.0625, 0.6562, 0.6875, 0.6562, 0.75, 0.625, 0.75, 0.625, 0.6875, 0.6562, 0.5625, 0.6562, 0.625, 0.625, 0.625, 0.625, 0.5625, 0.6562, 0.3125, 0.6562, 0.375, 0.625, 0.375, 0.625, 0.3125, 0.6875, 0.1875, 0.6875, 0.25, 0.6562, 0.25, 0.6562, 0.1875, 0.6562, 0.5, 0.6562, 0.5625, 0.625, 0.5625, 0.625, 0.5, 0.6875, 0.8125, 0.6875, 0.875, 0.6562, 0.875, 0.6562, 0.8125, 0.6562, 0.4375, 0.6562, 0.5, 0.625, 0.5, 0.625, 0.4375, 0.03125, 0.375, 0.03125, 0.4375, 0.0, 0.4375, 0.0, 0.375, 0.4688, 0.4375, 0.4687, 0.5, 0.4375, 0.5, 0.4375, 0.4375, 0.6562, 0.625, 0.6562, 0.6875, 0.625, 0.6875, 0.625, 0.625, 0.6562, 0.125, 0.6562, 0.1875, 0.625, 0.1875, 0.625, 0.125, 0.6562, 0.1875, 0.6562, 0.25, 0.625, 0.25, 0.625, 0.1875, 0.6562, 0.9375, 0.6406, 1.0, 0.625, 0.9375, 0.6562, 0.875, 0.6562, 0.9375, 0.625, 0.9375, 0.625, 0.875, 0.6562, 0.8125, 0.6562, 0.875, 0.625, 0.875, 0.625, 0.8125, 0.4531, 0.0, 0.4688, 0.0625, 0.4375, 0.0625, 0.6875, 0.6875, 0.6875, 0.75, 0.6562, 0.75, 0.6562, 0.6875, 0.6875, 0.125, 0.6875, 0.1875, 0.6562, 0.1875, 0.6562, 0.125, 0.6875, 0.9375, 0.6719, 1.0, 0.6562, 0.9375, 0.6875, 0.625, 0.6875, 0.6875, 0.6562, 0.6875, 0.6562, 0.625, 0.6875, 0.5625, 0.6875, 0.625, 0.6562, 0.625, 0.6562, 0.5625, 0.6875, 0.75, 0.6875, 0.8125, 0.6562, 0.8125, 0.6562, 0.75, 0.6875, 0.0625, 0.6875, 0.125, 0.6562, 0.125, 0.6562, 0.0625, 0.6875, 0.875, 0.6875, 0.9375, 0.6562, 0.9375, 0.6562, 0.875, 0.6875, 0.25, 0.6875, 0.3125, 0.6562, 0.3125, 0.6562, 0.25, 0.6719, 0.0, 0.6875, 0.0625, 0.6562, 0.0625, 0.6875, 0.4375, 0.6875, 0.5, 0.6562, 0.5, 0.6562, 0.4375, 0.6875, 0.3125, 0.6875, 0.375, 0.6562, 0.375, 0.6562, 0.3125, 0.6875, 0.5, 0.6875, 0.5625, 0.6562, 0.5625, 0.6562, 0.5, 0.6875, 0.375, 0.6875, 0.4375, 0.6562, 0.4375, 0.6562, 0.375, 0.03125, 0.0625, 0.03125, 0.125, 0.0, 0.125, 0.0, 0.0625, 0.7188, 0.8125, 0.7188, 0.875, 0.6875, 0.875, 0.6875, 0.8125, 0.7188, 0.625, 0.7188, 0.6875, 0.6875, 0.6875, 0.6875, 0.625, 0.7188, 0.75, 0.7188, 0.8125, 0.6875, 0.8125, 0.6875, 0.75, 0.7188, 0.25, 0.7188, 0.3125, 0.6875, 0.3125, 0.6875, 0.25, 0.7188, 0.1875, 0.7188, 0.25, 0.6875, 0.25, 0.6875, 0.1875, 0.7188, 0.0625, 0.7188, 0.125, 0.6875, 0.125, 0.6875, 0.0625, 0.03125, 0.4375, 0.03125, 0.5, 0.0, 0.5, 0.0, 0.4375, 0.4688, 0.625, 0.4687, 0.6875, 0.4375, 0.6875, 0.4375, 0.625, 0.7188, 0.4375, 0.7188, 0.5, 0.6875, 0.5, 0.6875, 0.4375, 0.7188, 0.6875, 0.7188, 0.75, 0.6875, 0.75, 0.6875, 0.6875, 0.7188, 0.3125, 0.7188, 0.375, 0.6875, 0.375, 0.6875, 0.3125, 0.7031, 0.0, 0.7188, 0.0625, 0.6875, 0.0625, 0.7188, 0.5, 0.7188, 0.5625, 0.6875, 0.5625, 0.6875, 0.5, 0.7188, 0.375, 0.7188, 0.4375, 0.6875, 0.4375, 0.6875, 0.375, 0.7188, 0.5625, 0.7188, 0.625, 0.6875, 0.625, 0.6875, 0.5625, 0.7188, 0.125, 0.7188, 0.1875, 0.6875, 0.1875, 0.6875, 0.125, 0.7188, 0.9375, 0.7031, 1.0, 0.6875, 0.9375, 0.75, 0.625, 0.75, 0.6875, 0.7188, 0.6875, 0.7188, 0.625, 0.7188, 0.875, 0.7188, 0.9375, 0.6875, 0.9375, 0.6875, 0.875, 0.75, 0.375, 0.75, 0.4375, 0.7188, 0.4375, 0.7188, 0.375, 0.7344, 0.0, 0.75, 0.0625, 0.7188, 0.0625, 0.75, 0.3125, 0.75, 0.375, 0.7188, 0.375, 0.7188, 0.3125, 0.75, 0.75, 0.75, 0.8125, 0.7188, 0.8125, 0.7188, 0.75, 0.75, 0.25, 0.75, 0.3125, 0.7188, 0.3125, 0.7188, 0.25, 0.75, 0.6875, 0.75, 0.75, 0.7188, 0.75, 0.7188, 0.6875, 0.75, 0.9375, 0.7344, 1.0, 0.7188, 0.9375, 0.75, 0.5625, 0.75, 0.625, 0.7188, 0.625, 0.7188, 0.5625, 0.75, 0.1875, 0.75, 0.25, 0.7188, 0.25, 0.7188, 0.1875, 0.75, 0.5, 0.75, 0.5625, 0.7188, 0.5625, 0.7188, 0.5, 0.03125, 0.1875, 0.03125, 0.25, 0.0, 0.25, 0.0, 0.1875, 0.4688, 0.875, 0.4688, 0.9375, 0.4375, 0.9375, 0.4375, 0.875, 0.75, 0.4375, 0.75, 0.5, 0.7188, 0.5, 0.7188, 0.4375, 0.7812, 0.6875, 0.7812, 0.75, 0.75, 0.75, 0.75, 0.6875, 0.75, 0.0625, 0.75, 0.125, 0.7188, 0.125, 0.7188, 0.0625, 0.7812, 0.125, 0.7812, 0.1875, 0.75, 0.1875, 0.75, 0.125, 0.75, 0.8125, 0.75, 0.875, 0.7188, 0.875, 0.7188, 0.8125, 0.7812, 0.875, 0.7812, 0.9375, 0.75, 0.9375, 0.75, 0.875, 0.9688, 0.75, 0.9687, 0.8125, 0.9375, 0.8125, 0.9375, 0.75, 0.4688, 0.125, 0.4688, 0.1875, 0.4375, 0.1875, 0.4375, 0.125, 0.7812, 0.375, 0.7812, 0.4375, 0.75, 0.4375, 0.75, 0.375, 0.75, 0.125, 0.75, 0.1875, 0.7188, 0.1875, 0.7188, 0.125, 0.7812, 0.75, 0.7812, 0.8125, 0.75, 0.8125, 0.75, 0.75, 0.7812, 0.1875, 0.7812, 0.25, 0.75, 0.25, 0.75, 0.1875, 0.8125, 0.625, 0.8125, 0.6875, 0.7812, 0.6875, 0.7812, 0.625, 0.7812, 0.9375, 0.7656, 1.0, 0.75, 0.9375, 0.8125, 0.9375, 0.7969, 1.0, 0.7812, 0.9375, 0.7812, 0.5, 0.7812, 0.5625, 0.75, 0.5625, 0.75, 0.5, 0.75, 0.875, 0.75, 0.9375, 0.7188, 0.9375, 0.7188, 0.875])
me_sphere_001.materials.append(mat_egg)
me_sphere_001.update()
me_sphere_002 = bpy.data.meshes.new('Sphere.002')
me_sphere_002.from_pydata([(0.0, 0.0, 0.2829), (0.1768, 0.1768, -0.07073), (0.1768, -0.1768, -0.07073), (-0.1768, 0.1768, -0.07073), (-0.1768, -0.1768, -0.07073)], [], [(3, 1, 2, 4), (3, 0, 1), (4, 0, 3), (2, 0, 4), (1, 0, 2)])
_uv = me_sphere_002.uv_layers.new(name='UVMap')
_uv.uv.foreach_set('vector', [0.375, 0.25, 0.625, 0.25, 0.625, 0.5, 0.375, 0.5, 0.375, 0.5, 0.625, 0.75, 0.375, 0.75, 0.375, 0.75, 0.625, 1.0, 0.375, 1.0, 0.125, 0.5, 0.375, 0.75, 0.125, 0.75, 0.625, 0.5, 0.875, 0.75, 0.625, 0.75])
me_sphere_002.materials.append(mat_egg)
me_sphere_002.update()
me_solid = bpy.data.meshes.new('Solid')
me_solid.from_pydata([(0.06338, 0.06338, 0.06338), (0.06338, 0.06338, -0.06338), (0.06338, -0.06338, 0.06338), (0.06338, -0.06338, -0.06338), (-0.06338, 0.06338, 0.06338), (-0.06338, 0.06338, -0.06338), (-0.06338, -0.06338, 0.06338), (-0.06338, -0.06338, -0.06338), (0.03917, 0.1025, 0.0), (-0.03917, 0.1025, 0.0), (0.03917, -0.1025, 0.0), (-0.03917, -0.1025, 0.0), (0.1025, 0.0, 0.03917), (0.1025, 0.0, -0.03917), (-0.1025, 0.0, 0.03917), (-0.1025, 0.0, -0.03917), (0.0, 0.03917, 0.1025), (0.0, -0.03917, 0.1025), (0.0, 0.03917, -0.1025), (0.0, -0.03917, -0.1025)], [], [(0, 8, 9, 4, 16), (0, 12, 13, 1, 8), (0, 16, 17, 2, 12), (8, 1, 18, 5, 9), (12, 2, 10, 3, 13), (16, 4, 14, 6, 17), (9, 5, 15, 14, 4), (6, 11, 10, 2, 17), (3, 19, 18, 1, 13), (7, 15, 5, 18, 19), (7, 11, 6, 14, 15), (7, 19, 3, 10, 11)])
me_solid.materials.append(mat_egg)
me_solid.update()

# ---- curves / text
cu_b_ziercircle = bpy.data.curves.new('BézierCircle', 'CURVE')
cu_b_ziercircle.dimensions = '3D'
_sp = cu_b_ziercircle.splines.new('BEZIER'); _sp.bezier_points.add(3)
_sp.bezier_points.foreach_set('co', [-1.0, 0.0, 0.0, 0.0, 1.0, 0.0, 1.0, 0.0, 0.0, 0.0, -1.0, 0.0])
_sp.bezier_points.foreach_set('handle_left', [-1.0, -0.5521, 0.0, -0.5521, 1.0, 0.0, 1.0, 0.5521, 0.0, 0.5521, -1.0, 0.0])
_sp.bezier_points.foreach_set('handle_right', [-1.0, 0.5521, 0.0, 0.5521, 1.0, 0.0, 1.0, -0.5521, 0.0, -0.5521, -1.0, 0.0])
for _p, _l, _r in zip(_sp.bezier_points, ['AUTO', 'AUTO', 'AUTO', 'AUTO'], ['AUTO', 'AUTO', 'AUTO', 'AUTO']): _p.handle_left_type = _l; _p.handle_right_type = _r
_sp.order_u = 0
_sp.order_v = 0
_sp.use_cyclic_u = True
cu_b_ziercircle.path_duration = 120
cu_b_ziercircle.use_path = True
cu_b_ziercircle.fill_mode = 'FULL'
cu_b_ziercircle_001 = bpy.data.curves.new('BézierCircle.001', 'CURVE')
cu_b_ziercircle_001.dimensions = '3D'
_sp = cu_b_ziercircle_001.splines.new('BEZIER'); _sp.bezier_points.add(3)
_sp.bezier_points.foreach_set('co', [-1.0, 0.0, 0.0, 0.0, 1.0, 0.0, 1.0, 0.0, 0.0, 0.0, -1.0, 0.0])
_sp.bezier_points.foreach_set('handle_left', [-1.0, -0.5521, 0.0, -0.5521, 1.0, 0.0, 1.0, 0.5521, 0.0, 0.5521, -1.0, 0.0])
_sp.bezier_points.foreach_set('handle_right', [-1.0, 0.5521, 0.0, 0.5521, 1.0, 0.0, 1.0, -0.5521, 0.0, -0.5521, -1.0, 0.0])
for _p, _l, _r in zip(_sp.bezier_points, ['AUTO', 'AUTO', 'AUTO', 'AUTO'], ['AUTO', 'AUTO', 'AUTO', 'AUTO']): _p.handle_left_type = _l; _p.handle_right_type = _r
_sp.order_u = 0
_sp.order_v = 0
_sp.use_cyclic_u = True
cu_b_ziercircle_001.path_duration = 120
cu_b_ziercircle_001.use_path = True
cu_b_ziercircle_001.fill_mode = 'FULL'
cu_b_ziercircle_002 = bpy.data.curves.new('BézierCircle.002', 'CURVE')
cu_b_ziercircle_002.dimensions = '3D'
_sp = cu_b_ziercircle_002.splines.new('BEZIER'); _sp.bezier_points.add(3)
_sp.bezier_points.foreach_set('co', [-1.0, 0.0, 0.0, 0.0, 1.0, 0.0, 1.0, 0.0, 0.0, 0.0, -1.0, 0.0])
_sp.bezier_points.foreach_set('handle_left', [-1.0, -0.5521, 0.0, -0.5521, 1.0, 0.0, 1.0, 0.5521, 0.0, 0.5521, -1.0, 0.0])
_sp.bezier_points.foreach_set('handle_right', [-1.0, 0.5521, 0.0, 0.5521, 1.0, 0.0, 1.0, -0.5521, 0.0, -0.5521, -1.0, 0.0])
for _p, _l, _r in zip(_sp.bezier_points, ['AUTO', 'AUTO', 'AUTO', 'AUTO'], ['AUTO', 'AUTO', 'AUTO', 'AUTO']): _p.handle_left_type = _l; _p.handle_right_type = _r
_sp.order_u = 0
_sp.order_v = 0
_sp.use_cyclic_u = True
cu_b_ziercircle_002.path_duration = 120
cu_b_ziercircle_002.use_path = True
cu_b_ziercircle_002.fill_mode = 'FULL'
cu_b_ziercircle_003 = bpy.data.curves.new('BézierCircle.003', 'CURVE')
cu_b_ziercircle_003.dimensions = '3D'
_sp = cu_b_ziercircle_003.splines.new('BEZIER'); _sp.bezier_points.add(3)
_sp.bezier_points.foreach_set('co', [-1.0, 0.0, 0.0, 0.0, 1.0, 0.0, 1.0, 0.0, 0.0, 0.0, -1.0, 0.0])
_sp.bezier_points.foreach_set('handle_left', [-1.0, -0.5521, 0.0, -0.5521, 1.0, 0.0, 1.0, 0.5521, 0.0, 0.5521, -1.0, 0.0])
_sp.bezier_points.foreach_set('handle_right', [-1.0, 0.5521, 0.0, 0.5521, 1.0, 0.0, 1.0, -0.5521, 0.0, -0.5521, -1.0, 0.0])
for _p, _l, _r in zip(_sp.bezier_points, ['AUTO', 'AUTO', 'AUTO', 'AUTO'], ['AUTO', 'AUTO', 'AUTO', 'AUTO']): _p.handle_left_type = _l; _p.handle_right_type = _r
_sp.order_u = 0
_sp.order_v = 0
_sp.use_cyclic_u = True
cu_b_ziercircle_003.path_duration = 120
cu_b_ziercircle_003.use_path = True
cu_b_ziercircle_003.fill_mode = 'FULL'

# ---- objects
ob_orbit_top_down = bpy.data.objects.new('orbit_top_down', cu_b_ziercircle)
ob_orbit_horizontal = bpy.data.objects.new('orbit_horizontal', cu_b_ziercircle_001)
ob_orbit_down_top = bpy.data.objects.new('orbit_down_top', cu_b_ziercircle_002)
ob_icosphere = bpy.data.objects.new('Icosphere', me_icosphere)
ob_drop_top_down = bpy.data.objects.new('drop_top_down', me_sphere)
ob_drop_horizontal = bpy.data.objects.new('drop_horizontal', me_sphere_001)
ob_drop_down_top = bpy.data.objects.new('drop_down_top', me_sphere_002)
ob_orbit_horizontal_inv = bpy.data.objects.new('orbit_horizontal_inv', cu_b_ziercircle_003)
ob_solid = bpy.data.objects.new('Solid', me_solid)

# ---- transforms, parenting, visibility, modifiers, constraints
ob_orbit_top_down.location = (-0.0002571, 7.66e-05, 0.7399)
ob_orbit_top_down.rotation_euler = (-1.484, 2.697e-07, 3.142)
ob_orbit_top_down.scale = (0.7265, 0.7265, 0.7265)
ob_orbit_horizontal.location = (-0.0002571, 7.66e-05, 0.7399)
ob_orbit_horizontal.scale = (0.7265, 0.7265, 0.7265)
ob_orbit_down_top.location = (-0.0002571, 7.66e-05, 0.7399)
ob_orbit_down_top.rotation_euler = (0.0, -0.7854, -1.571)
ob_orbit_down_top.scale = (0.7265, 0.7265, 0.7265)
ob_icosphere.location = (-0.0002571, 7.66e-05, 0.7399)
ob_icosphere.scale = (0.5, 0.5, 0.5)
ob_drop_top_down.location = (0.0, 0.0, 0.0)
ob_drop_top_down.scale = (-0.07314, -0.07314, -0.07314)
_c = ob_drop_top_down.constraints.new('FOLLOW_PATH'); _c.name = 'Follow Path'
_c.target = ob_orbit_top_down
_c.use_curve_follow = True
ob_drop_horizontal.location = (0.0, 0.0, 0.0)
_c = ob_drop_horizontal.constraints.new('FOLLOW_PATH'); _c.name = 'Follow Path'
_c.target = ob_orbit_down_top
_c.use_curve_follow = True
ob_drop_down_top.location = (0.0, 0.0, 0.0)
ob_drop_down_top.rotation_euler = (-1.571, -9.68e-10, 3.323e-15)
ob_drop_down_top.scale = (0.3995, 0.3995, 0.3995)
_c = ob_drop_down_top.constraints.new('FOLLOW_PATH'); _c.name = 'Follow Path'
_c.target = ob_orbit_horizontal
_c.use_curve_follow = True
ob_orbit_horizontal_inv.location = (-0.0002571, 7.66e-05, 0.7399)
ob_orbit_horizontal_inv.rotation_euler = (-0.2688, -0.7474, 1.956)
ob_orbit_horizontal_inv.scale = (0.7265, 0.7265, 0.7265)
ob_solid.location = (0.0, 0.0, 0.0)
_c = ob_solid.constraints.new('FOLLOW_PATH'); _c.name = 'Follow Path'
_c.target = ob_orbit_horizontal_inv

# ---- collection membership
col_egg.objects.link(ob_orbit_top_down)
col_egg.objects.link(ob_orbit_horizontal)
col_egg.objects.link(ob_orbit_down_top)
col_egg.objects.link(ob_icosphere)
col_egg.objects.link(ob_drop_top_down)
col_egg.objects.link(ob_drop_horizontal)
col_egg.objects.link(ob_drop_down_top)
col_egg.objects.link(ob_orbit_horizontal_inv)
col_egg.objects.link(ob_solid)

# ---- scene / render settings (as saved in the file)
scene.frame_start = 1; scene.frame_end = 120; scene.frame_set(0)
scene.render.engine = 'CYCLES'
scene.render.image_settings.file_format = 'FFMPEG'
scene.render.image_settings.color_mode = 'RGB'
scene.render.film_transparent = True
scene.cycles.samples = 20
bpy.context.view_layer.update()

# ---- added for rendering (the .blend has no active camera and no usable light): camera, sun
cam_auto = bpy.data.cameras.new('AutoCamera')
cam_auto.lens = 50.0
cam_auto.sensor_width = 36.0
cam_auto.clip_end = 1000.0
ob_auto_camera = bpy.data.objects.new('AutoCamera', cam_auto)
scene.collection.objects.link(ob_auto_camera)
ob_auto_camera.location = (5.73236, -6.87907, 5.32598)
ob_auto_camera.rotation_euler = (1.09748, -7.21219e-08, 0.694738)
scene.camera = ob_auto_camera
light_auto_sun = bpy.data.lights.new('AutoSun', 'SUN')
light_auto_sun.energy = 3.0
light_auto_sun.angle = 0.0523599
ob_auto_sun = bpy.data.objects.new('AutoSun', light_auto_sun)
scene.collection.objects.link(ob_auto_sun)
ob_auto_sun.rotation_euler = (0.872665, 0.174533, 0.523599)
bpy.context.view_layer.update()
